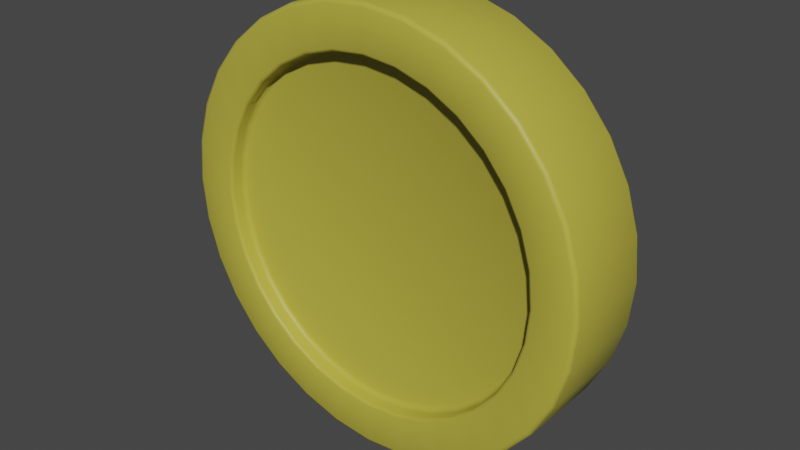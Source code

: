 # Source: coin.blend  (saved by Blender 2.80.75; exported with 4.5.12 LTS)
import bpy
from mathutils import Matrix  # noqa: F401  (used for matrix-valued properties, if any)

bpy.ops.wm.read_factory_settings(use_empty=True)
scene = bpy.context.scene
scene.name = 'Scene'

# ---- collections
col_collection = bpy.data.collections.new('Collection'); scene.collection.children.link(col_collection)

# ---- materials (node trees are filled in below, after node groups)
mat_material_001 = bpy.data.materials.new('Material.001')
mat_material_001.use_transparent_shadow = False

# ---- material node trees
mat_material_001.use_nodes = True; mat_material_001.node_tree.nodes.clear()
_N = mat_material_001.node_tree.nodes; _L = mat_material_001.node_tree.links
n0 = _N.new('ShaderNodeOutputMaterial'); n0.name = 'Material Output'; n0.location = (300, 300)
n1 = _N.new('ShaderNodeBsdfPrincipled'); n1.name = 'Principled BSDF'; n1.location = (10, 300)
n1.distribution = 'GGX'
n1.subsurface_method = 'BURLEY'
n1.inputs[0].default_value = (0.4798, 0.4256, 0.05333, 1.0)
n1.inputs[3].default_value = 1.45
n1.inputs[27].default_value = (0.0, 0.0, 0.0, 1.0)
n1.inputs[28].default_value = 1.0
_L.new(n1.outputs[0], n0.inputs[0])
n0.is_active_output = True

# ---- world
world_world = bpy.data.worlds.new('World'); scene.world = world_world
world_world.use_nodes = True; world_world.node_tree.nodes.clear()
_N = world_world.node_tree.nodes; _L = world_world.node_tree.links
n0 = _N.new('ShaderNodeOutputWorld'); n0.name = 'World Output'; n0.location = (300, 300)
n1 = _N.new('ShaderNodeBackground'); n1.name = 'Background'; n1.location = (10, 300)
n1.inputs[0].default_value = (0.05088, 0.05088, 0.05088, 1.0)
_L.new(n1.outputs[0], n0.inputs[0])
n0.is_active_output = True
world_world.color = (0.05088, 0.05088, 0.05088)
world_world.use_sun_shadow = False
world_world.sun_shadow_jitter_overblur = 0.0

# ---- meshes
me_cylinder_001 = bpy.data.meshes.new('Cylinder.001')
me_cylinder_001.from_pydata([(-1.431e-06, 2.98e-08, 0.1396), (-1.431e-06, 1.0, 0.2022), (-1.431e-06, 0.9805, 0.2216), (-1.431e-06, 0.9943, 0.2159), (0.1913, 0.9616, 0.2216), (0.1951, 0.9808, 0.2022), (0.194, 0.9752, 0.2159), (0.3752, 0.9058, 0.2216), (0.3827, 0.9239, 0.2022), (0.3805, 0.9186, 0.2159), (0.5447, 0.8152, 0.2216), (0.5556, 0.8315, 0.2022), (0.5524, 0.8267, 0.2159), (0.6933, 0.6933, 0.2216), (0.7071, 0.7071, 0.2022), (0.7031, 0.7031, 0.2159), (0.8152, 0.5447, 0.2216), (0.8315, 0.5556, 0.2022), (0.8267, 0.5524, 0.2159), (0.9058, 0.3752, 0.2216), (0.9239, 0.3827, 0.2022), (0.9186, 0.3805, 0.2159), (0.9616, 0.1913, 0.2216), (0.9808, 0.1951, 0.2022), (0.9752, 0.194, 0.2159), (0.9805, -2.049e-07, 0.2216), (1.0, -2.049e-07, 0.2022), (0.9943, -2.049e-07, 0.2159), (0.9616, -0.1913, 0.2216), (0.9808, -0.1951, 0.2022), (0.9752, -0.194, 0.2159), (0.9058, -0.3752, 0.2216), (0.9239, -0.3827, 0.2022), (0.9186, -0.3805, 0.2159), (0.8152, -0.5447, 0.2216), (0.8315, -0.5556, 0.2022), (0.8267, -0.5524, 0.2159), (0.6933, -0.6933, 0.2216), (0.7071, -0.7071, 0.2022), (0.7031, -0.7031, 0.2159), (0.5447, -0.8152, 0.2216), (0.5556, -0.8315, 0.2022), (0.5524, -0.8267, 0.2159), (0.3752, -0.9058, 0.2216), (0.3827, -0.9239, 0.2022), (0.3805, -0.9186, 0.2159), (0.1913, -0.9616, 0.2216), (0.1951, -0.9808, 0.2022), (0.194, -0.9752, 0.2159), (-1.669e-06, -0.9805, 0.2216), (-1.669e-06, -1.0, 0.2022), (-1.669e-06, -0.9943, 0.2159), (-0.1913, -0.9616, 0.2216), (-0.1951, -0.9808, 0.2022), (-0.194, -0.9752, 0.2159), (-0.3752, -0.9058, 0.2216), (-0.3827, -0.9239, 0.2022), (-0.3805, -0.9186, 0.2159), (-0.5447, -0.8152, 0.2216), (-0.5556, -0.8315, 0.2022), (-0.5524, -0.8267, 0.2159), (-0.6933, -0.6933, 0.2216), (-0.7071, -0.7071, 0.2022), (-0.7031, -0.7031, 0.2159), (-0.8152, -0.5447, 0.2216), (-0.8315, -0.5556, 0.2022), (-0.8267, -0.5524, 0.2159), (-0.9058, -0.3752, 0.2216), (-0.9239, -0.3827, 0.2022), (-0.9186, -0.3805, 0.2159), (-0.9616, -0.1913, 0.2216), (-0.9808, -0.1951, 0.2022), (-0.9752, -0.194, 0.2159), (-0.9805, 6.668e-07, 0.2216), (-1.0, 6.855e-07, 0.2022), (-0.9943, 6.78e-07, 0.2159), (-0.9616, 0.1913, 0.2216), (-0.9808, 0.1951, 0.2022), (-0.9752, 0.194, 0.2159), (-0.9058, 0.3752, 0.2216), (-0.9239, 0.3827, 0.2022), (-0.9186, 0.3805, 0.2159), (-0.8152, 0.5447, 0.2216), (-0.8315, 0.5556, 0.2022), (-0.8267, 0.5524, 0.2159), (-0.6933, 0.6933, 0.2216), (-0.7071, 0.7071, 0.2022), (-0.7031, 0.7031, 0.2159), (-0.5447, 0.8152, 0.2216), (-0.5556, 0.8315, 0.2022), (-0.5524, 0.8267, 0.2159), (-0.3752, 0.9058, 0.2216), (-0.3827, 0.9239, 0.2022), (-0.3805, 0.9186, 0.2159), (-0.1913, 0.9616, 0.2216), (-0.1951, 0.9808, 0.2022), (-0.194, 0.9752, 0.2159), (-1.431e-06, 0.8063, 0.2191), (-1.431e-06, 0.7915, 0.2042), (-1.431e-06, 0.7959, 0.2147), (0.1544, 0.7763, 0.2042), (0.1573, 0.7908, 0.2191), (0.1553, 0.7806, 0.2147), (0.3029, 0.7313, 0.2042), (0.3086, 0.7449, 0.2191), (0.3046, 0.7353, 0.2147), (0.4398, 0.6581, 0.2042), (0.4479, 0.6704, 0.2191), (0.4422, 0.6617, 0.2147), (0.5597, 0.5597, 0.2042), (0.5701, 0.5701, 0.2191), (0.5628, 0.5628, 0.2147), (0.6581, 0.4398, 0.2042), (0.6704, 0.4479, 0.2191), (0.6617, 0.4422, 0.2147), (0.7313, 0.3029, 0.2042), (0.7449, 0.3086, 0.2191), (0.7353, 0.3046, 0.2147), (0.7763, 0.1544, 0.2042), (0.7908, 0.1573, 0.2191), (0.7806, 0.1553, 0.2147), (0.7915, -1.602e-07, 0.2042), (0.8063, -1.639e-07, 0.2191), (0.7959, -1.602e-07, 0.2147), (0.7763, -0.1544, 0.2042), (0.7908, -0.1573, 0.2191), (0.7806, -0.1553, 0.2147), (0.7313, -0.3029, 0.2042), (0.7449, -0.3086, 0.2191), (0.7353, -0.3046, 0.2147), (0.6581, -0.4398, 0.2042), (0.6704, -0.4479, 0.2191), (0.6617, -0.4422, 0.2147), (0.5597, -0.5597, 0.2042), (0.5701, -0.5701, 0.2191), (0.5628, -0.5628, 0.2147), (0.4398, -0.6581, 0.2042), (0.4479, -0.6704, 0.2191), (0.4422, -0.6617, 0.2147), (0.3029, -0.7313, 0.2042), (0.3086, -0.7449, 0.2191), (0.3046, -0.7353, 0.2147), (0.1544, -0.7763, 0.2042), (0.1573, -0.7908, 0.2191), (0.1553, -0.7806, 0.2147), (-1.669e-06, -0.7915, 0.2042), (-1.669e-06, -0.8063, 0.2191), (-1.669e-06, -0.7959, 0.2147), (-0.1544, -0.7763, 0.2042), (-0.1573, -0.7908, 0.2191), (-0.1553, -0.7806, 0.2147), (-0.3029, -0.7313, 0.2042), (-0.3086, -0.7449, 0.2191), (-0.3046, -0.7353, 0.2147), (-0.4398, -0.6581, 0.2042), (-0.448, -0.6704, 0.2191), (-0.4422, -0.6617, 0.2147), (-0.5597, -0.5597, 0.2042), (-0.5701, -0.5701, 0.2191), (-0.5628, -0.5628, 0.2147), (-0.6581, -0.4398, 0.2042), (-0.6704, -0.4479, 0.2191), (-0.6617, -0.4422, 0.2147), (-0.7313, -0.3029, 0.2042), (-0.7449, -0.3086, 0.2191), (-0.7353, -0.3046, 0.2147), (-0.7763, -0.1544, 0.2042), (-0.7908, -0.1573, 0.2191), (-0.7806, -0.1553, 0.2147), (-0.7915, 5.439e-07, 0.2042), (-0.8063, 5.551e-07, 0.2191), (-0.7959, 5.476e-07, 0.2147), (-0.7763, 0.1544, 0.2042), (-0.7908, 0.1573, 0.2191), (-0.7806, 0.1553, 0.2147), (-0.7313, 0.3029, 0.2042), (-0.7449, 0.3086, 0.2191), (-0.7353, 0.3046, 0.2147), (-0.6581, 0.4398, 0.2042), (-0.6704, 0.448, 0.2191), (-0.6617, 0.4422, 0.2147), (-0.5597, 0.5597, 0.2042), (-0.5701, 0.5701, 0.2191), (-0.5628, 0.5628, 0.2147), (-0.4398, 0.6581, 0.2042), (-0.448, 0.6704, 0.2191), (-0.4422, 0.6617, 0.2147), (-0.3029, 0.7313, 0.2042), (-0.3086, 0.7449, 0.2191), (-0.3046, 0.7353, 0.2147), (-0.1544, 0.7763, 0.2042), (-0.1573, 0.7908, 0.2191), (-0.1553, 0.7806, 0.2147), (-1.431e-06, 0.7915, 0.1634), (-1.431e-06, 0.7704, 0.1411), (-1.431e-06, 0.7853, 0.1481), (0.1503, 0.7556, 0.1411), (0.1544, 0.7763, 0.1634), (0.1532, 0.7703, 0.1481), (0.2948, 0.7118, 0.1411), (0.3029, 0.7313, 0.1634), (0.3005, 0.7256, 0.1481), (0.428, 0.6406, 0.1411), (0.4398, 0.6581, 0.1634), (0.4363, 0.653, 0.1481), (0.5448, 0.5448, 0.1411), (0.5597, 0.5597, 0.1634), (0.5553, 0.5553, 0.1481), (0.6406, 0.428, 0.1411), (0.6581, 0.4398, 0.1634), (0.653, 0.4363, 0.1481), (0.7118, 0.2948, 0.1411), (0.7313, 0.3029, 0.1634), (0.7256, 0.3005, 0.1481), (0.7556, 0.1503, 0.1411), (0.7763, 0.1544, 0.1634), (0.7703, 0.1532, 0.1481), (0.7704, -1.602e-07, 0.1411), (0.7915, -1.639e-07, 0.1634), (0.7853, -1.639e-07, 0.1481), (0.7556, -0.1503, 0.1411), (0.7763, -0.1544, 0.1634), (0.7703, -0.1532, 0.1481), (0.7118, -0.2948, 0.1411), (0.7313, -0.3029, 0.1634), (0.7256, -0.3005, 0.1481), (0.6406, -0.428, 0.1411), (0.6581, -0.4398, 0.1634), (0.653, -0.4363, 0.1481), (0.5448, -0.5448, 0.1411), (0.5597, -0.5597, 0.1634), (0.5553, -0.5553, 0.1481), (0.428, -0.6406, 0.1411), (0.4398, -0.6581, 0.1634), (0.4363, -0.653, 0.1481), (0.2948, -0.7118, 0.1411), (0.3029, -0.7313, 0.1634), (0.3005, -0.7256, 0.1481), (0.1503, -0.7556, 0.1411), (0.1544, -0.7763, 0.1634), (0.1532, -0.7703, 0.1481), (-1.669e-06, -0.7704, 0.1411), (-1.669e-06, -0.7915, 0.1634), (-1.669e-06, -0.7853, 0.1481), (-0.1503, -0.7556, 0.1411), (-0.1544, -0.7763, 0.1634), (-0.1532, -0.7703, 0.1481), (-0.2948, -0.7118, 0.1411), (-0.3029, -0.7313, 0.1634), (-0.3005, -0.7256, 0.1481), (-0.428, -0.6406, 0.1411), (-0.4398, -0.6581, 0.1634), (-0.4363, -0.653, 0.1481), (-0.5448, -0.5448, 0.1411), (-0.5597, -0.5597, 0.1634), (-0.5553, -0.5553, 0.1481), (-0.6406, -0.428, 0.1411), (-0.6581, -0.4398, 0.1634), (-0.653, -0.4363, 0.1481), (-0.7118, -0.2948, 0.1411), (-0.7313, -0.3029, 0.1634), (-0.7256, -0.3005, 0.1481), (-0.7556, -0.1503, 0.1411), (-0.7763, -0.1544, 0.1634), (-0.7703, -0.1532, 0.1481), (-0.7704, 5.253e-07, 0.1411), (-0.7915, 5.402e-07, 0.1634), (-0.7853, 5.364e-07, 0.1481), (-0.7556, 0.1503, 0.1411), (-0.7763, 0.1544, 0.1634), (-0.7703, 0.1532, 0.1481), (-0.7118, 0.2948, 0.1411), (-0.7313, 0.3029, 0.1634), (-0.7256, 0.3005, 0.1481), (-0.6406, 0.428, 0.1411), (-0.6581, 0.4398, 0.1634), (-0.653, 0.4363, 0.1481), (-0.5448, 0.5448, 0.1411), (-0.5597, 0.5597, 0.1634), (-0.5553, 0.5553, 0.1481), (-0.428, 0.6406, 0.1411), (-0.4398, 0.6581, 0.1634), (-0.4363, 0.653, 0.1481), (-0.2948, 0.7118, 0.1411), (-0.3029, 0.7313, 0.1634), (-0.3005, 0.7256, 0.1481), (-0.1503, 0.7556, 0.1411), (-0.1544, 0.7763, 0.1634), (-0.1532, 0.7703, 0.1481), (-1.431e-06, 1.0, -1.097e-07), (0.1951, 0.9808, -1.097e-07), (0.3827, 0.9239, -1.097e-07), (0.5556, 0.8315, -1.097e-07), (0.7071, 0.7071, -1.097e-07), (0.8315, 0.5556, -1.097e-07), (0.9239, 0.3827, -1.097e-07), (0.9808, 0.1951, -1.097e-07), (1.0, -1.751e-07, -1.097e-07), (0.9808, -0.1951, -1.097e-07), (0.9239, -0.3827, -1.097e-07), (0.8315, -0.5556, -1.097e-07), (0.7071, -0.7071, -1.097e-07), (0.5556, -0.8315, -1.097e-07), (0.3827, -0.9239, -1.097e-07), (0.1951, -0.9808, -1.097e-07), (-1.669e-06, -1.0, -1.097e-07), (-0.1951, -0.9808, -1.097e-07), (-0.3827, -0.9239, -1.097e-07), (-0.5556, -0.8315, -1.097e-07), (-0.7071, -0.7071, -1.097e-07), (-0.8315, -0.5556, -1.097e-07), (-0.9239, -0.3827, -1.097e-07), (-0.9808, -0.1951, -1.097e-07), (-1.0, 7.153e-07, -1.097e-07), (-0.9808, 0.1951, -1.097e-07), (-0.9239, 0.3827, -1.097e-07), (-0.8315, 0.5556, -1.097e-07), (-0.7071, 0.7071, -1.097e-07), (-0.5556, 0.8315, -1.097e-07), (-0.3827, 0.9239, -1.097e-07), (-0.1951, 0.9808, -1.097e-07), (-1.431e-06, 2.98e-08, -0.1396), (-1.431e-06, 1.0, -0.2022), (-1.431e-06, 0.9805, -0.2216), (-1.431e-06, 0.9943, -0.2159), (0.1913, 0.9616, -0.2216), (0.1951, 0.9808, -0.2022), (0.194, 0.9752, -0.2159), (0.3752, 0.9058, -0.2216), (0.3827, 0.9239, -0.2022), (0.3805, 0.9186, -0.2159), (0.5447, 0.8152, -0.2216), (0.5556, 0.8315, -0.2022), (0.5524, 0.8267, -0.2159), (0.6933, 0.6933, -0.2216), (0.7071, 0.7071, -0.2022), (0.7031, 0.7031, -0.2159), (0.8152, 0.5447, -0.2216), (0.8315, 0.5556, -0.2022), (0.8267, 0.5524, -0.2159), (0.9058, 0.3752, -0.2216), (0.9239, 0.3827, -0.2022), (0.9186, 0.3805, -0.2159), (0.9616, 0.1913, -0.2216), (0.9808, 0.1951, -0.2022), (0.9752, 0.194, -0.2159), (0.9805, -2.049e-07, -0.2216), (1.0, -2.049e-07, -0.2022), (0.9943, -2.049e-07, -0.2159), (0.9616, -0.1913, -0.2216), (0.9808, -0.1951, -0.2022), (0.9752, -0.194, -0.2159), (0.9058, -0.3752, -0.2216), (0.9239, -0.3827, -0.2022), (0.9186, -0.3805, -0.2159), (0.8152, -0.5447, -0.2216), (0.8315, -0.5556, -0.2022), (0.8267, -0.5524, -0.2159), (0.6933, -0.6933, -0.2216), (0.7071, -0.7071, -0.2022), (0.7031, -0.7031, -0.2159), (0.5447, -0.8152, -0.2216), (0.5556, -0.8315, -0.2022), (0.5524, -0.8267, -0.2159), (0.3752, -0.9058, -0.2216), (0.3827, -0.9239, -0.2022), (0.3805, -0.9186, -0.2159), (0.1913, -0.9616, -0.2216), (0.1951, -0.9808, -0.2022), (0.194, -0.9752, -0.2159), (-1.669e-06, -0.9805, -0.2216), (-1.669e-06, -1.0, -0.2022), (-1.669e-06, -0.9943, -0.2159), (-0.1913, -0.9616, -0.2216), (-0.1951, -0.9808, -0.2022), (-0.194, -0.9752, -0.2159), (-0.3752, -0.9058, -0.2216), (-0.3827, -0.9239, -0.2022), (-0.3805, -0.9186, -0.2159), (-0.5447, -0.8152, -0.2216), (-0.5556, -0.8315, -0.2022), (-0.5524, -0.8267, -0.2159), (-0.6933, -0.6933, -0.2216), (-0.7071, -0.7071, -0.2022), (-0.7031, -0.7031, -0.2159), (-0.8152, -0.5447, -0.2216), (-0.8315, -0.5556, -0.2022), (-0.8267, -0.5524, -0.2159), (-0.9058, -0.3752, -0.2216), (-0.9239, -0.3827, -0.2022), (-0.9186, -0.3805, -0.2159), (-0.9616, -0.1913, -0.2216), (-0.9808, -0.1951, -0.2022), (-0.9752, -0.194, -0.2159), (-0.9805, 6.668e-07, -0.2216), (-1.0, 6.855e-07, -0.2022), (-0.9943, 6.78e-07, -0.2159), (-0.9616, 0.1913, -0.2216), (-0.9808, 0.1951, -0.2022), (-0.9752, 0.194, -0.2159), (-0.9058, 0.3752, -0.2216), (-0.9239, 0.3827, -0.2022), (-0.9186, 0.3805, -0.2159), (-0.8152, 0.5447, -0.2216), (-0.8315, 0.5556, -0.2022), (-0.8267, 0.5524, -0.2159), (-0.6933, 0.6933, -0.2216), (-0.7071, 0.7071, -0.2022), (-0.7031, 0.7031, -0.2159), (-0.5447, 0.8152, -0.2216), (-0.5556, 0.8315, -0.2022), (-0.5524, 0.8267, -0.2159), (-0.3752, 0.9058, -0.2216), (-0.3827, 0.9239, -0.2022), (-0.3805, 0.9186, -0.2159), (-0.1913, 0.9616, -0.2216), (-0.1951, 0.9808, -0.2022), (-0.194, 0.9752, -0.2159), (-1.431e-06, 0.8063, -0.2191), (-1.431e-06, 0.7915, -0.2042), (-1.431e-06, 0.7959, -0.2147), (0.1544, 0.7763, -0.2042), (0.1573, 0.7908, -0.2191), (0.1553, 0.7806, -0.2147), (0.3029, 0.7313, -0.2042), (0.3086, 0.7449, -0.2191), (0.3046, 0.7353, -0.2147), (0.4398, 0.6581, -0.2042), (0.4479, 0.6704, -0.2191), (0.4422, 0.6617, -0.2147), (0.5597, 0.5597, -0.2042), (0.5701, 0.5701, -0.2191), (0.5628, 0.5628, -0.2147), (0.6581, 0.4398, -0.2042), (0.6704, 0.4479, -0.2191), (0.6617, 0.4422, -0.2147), (0.7313, 0.3029, -0.2042), (0.7449, 0.3086, -0.2191), (0.7353, 0.3046, -0.2147), (0.7763, 0.1544, -0.2042), (0.7908, 0.1573, -0.2191), (0.7806, 0.1553, -0.2147), (0.7915, -1.602e-07, -0.2042), (0.8063, -1.639e-07, -0.2191), (0.7959, -1.602e-07, -0.2147), (0.7763, -0.1544, -0.2042), (0.7908, -0.1573, -0.2191), (0.7806, -0.1553, -0.2147), (0.7313, -0.3029, -0.2042), (0.7449, -0.3086, -0.2191), (0.7353, -0.3046, -0.2147), (0.6581, -0.4398, -0.2042), (0.6704, -0.4479, -0.2191), (0.6617, -0.4422, -0.2147), (0.5597, -0.5597, -0.2042), (0.5701, -0.5701, -0.2191), (0.5628, -0.5628, -0.2147), (0.4398, -0.6581, -0.2042), (0.4479, -0.6704, -0.2191), (0.4422, -0.6617, -0.2147), (0.3029, -0.7313, -0.2042), (0.3086, -0.7449, -0.2191), (0.3046, -0.7353, -0.2147), (0.1544, -0.7763, -0.2042), (0.1573, -0.7908, -0.2191), (0.1553, -0.7806, -0.2147), (-1.669e-06, -0.7915, -0.2042), (-1.669e-06, -0.8063, -0.2191), (-1.669e-06, -0.7959, -0.2147), (-0.1544, -0.7763, -0.2042), (-0.1573, -0.7908, -0.2191), (-0.1553, -0.7806, -0.2147), (-0.3029, -0.7313, -0.2042), (-0.3086, -0.7449, -0.2191), (-0.3046, -0.7353, -0.2147), (-0.4398, -0.6581, -0.2042), (-0.448, -0.6704, -0.2191), (-0.4422, -0.6617, -0.2147), (-0.5597, -0.5597, -0.2042), (-0.5701, -0.5701, -0.2191), (-0.5628, -0.5628, -0.2147), (-0.6581, -0.4398, -0.2042), (-0.6704, -0.4479, -0.2191), (-0.6617, -0.4422, -0.2147), (-0.7313, -0.3029, -0.2042), (-0.7449, -0.3086, -0.2191), (-0.7353, -0.3046, -0.2147), (-0.7763, -0.1544, -0.2042), (-0.7908, -0.1573, -0.2191), (-0.7806, -0.1553, -0.2147), (-0.7915, 5.439e-07, -0.2042), (-0.8063, 5.551e-07, -0.2191), (-0.7959, 5.476e-07, -0.2147), (-0.7763, 0.1544, -0.2042), (-0.7908, 0.1573, -0.2191), (-0.7806, 0.1553, -0.2147), (-0.7313, 0.3029, -0.2042), (-0.7449, 0.3086, -0.2191), (-0.7353, 0.3046, -0.2147), (-0.6581, 0.4398, -0.2042), (-0.6704, 0.448, -0.2191), (-0.6617, 0.4422, -0.2147), (-0.5597, 0.5597, -0.2042), (-0.5701, 0.5701, -0.2191), (-0.5628, 0.5628, -0.2147), (-0.4398, 0.6581, -0.2042), (-0.448, 0.6704, -0.2191), (-0.4422, 0.6617, -0.2147), (-0.3029, 0.7313, -0.2042), (-0.3086, 0.7449, -0.2191), (-0.3046, 0.7353, -0.2147), (-0.1544, 0.7763, -0.2042), (-0.1573, 0.7908, -0.2191), (-0.1553, 0.7806, -0.2147), (-1.431e-06, 0.7915, -0.1634), (-1.431e-06, 0.7704, -0.1411), (-1.431e-06, 0.7853, -0.1481), (0.1503, 0.7556, -0.1411), (0.1544, 0.7763, -0.1634), (0.1532, 0.7703, -0.1481), (0.2948, 0.7118, -0.1411), (0.3029, 0.7313, -0.1634), (0.3005, 0.7256, -0.1481), (0.428, 0.6406, -0.1411), (0.4398, 0.6581, -0.1634), (0.4363, 0.653, -0.1481), (0.5448, 0.5448, -0.1411), (0.5597, 0.5597, -0.1634), (0.5553, 0.5553, -0.1481), (0.6406, 0.428, -0.1411), (0.6581, 0.4398, -0.1634), (0.653, 0.4363, -0.1481), (0.7118, 0.2948, -0.1411), (0.7313, 0.3029, -0.1634), (0.7256, 0.3005, -0.1481), (0.7556, 0.1503, -0.1411), (0.7763, 0.1544, -0.1634), (0.7703, 0.1532, -0.1481), (0.7704, -1.602e-07, -0.1411), (0.7915, -1.639e-07, -0.1634), (0.7853, -1.639e-07, -0.1481), (0.7556, -0.1503, -0.1411), (0.7763, -0.1544, -0.1634), (0.7703, -0.1532, -0.1481), (0.7118, -0.2948, -0.1411), (0.7313, -0.3029, -0.1634), (0.7256, -0.3005, -0.1481), (0.6406, -0.428, -0.1411), (0.6581, -0.4398, -0.1634), (0.653, -0.4363, -0.1481), (0.5448, -0.5448, -0.1411), (0.5597, -0.5597, -0.1634), (0.5553, -0.5553, -0.1481), (0.428, -0.6406, -0.1411), (0.4398, -0.6581, -0.1634), (0.4363, -0.653, -0.1481), (0.2948, -0.7118, -0.1411), (0.3029, -0.7313, -0.1634), (0.3005, -0.7256, -0.1481), (0.1503, -0.7556, -0.1411), (0.1544, -0.7763, -0.1634), (0.1532, -0.7703, -0.1481), (-1.669e-06, -0.7704, -0.1411), (-1.669e-06, -0.7915, -0.1634), (-1.669e-06, -0.7853, -0.1481), (-0.1503, -0.7556, -0.1411), (-0.1544, -0.7763, -0.1634), (-0.1532, -0.7703, -0.1481), (-0.2948, -0.7118, -0.1411), (-0.3029, -0.7313, -0.1634), (-0.3005, -0.7256, -0.1481), (-0.428, -0.6406, -0.1411), (-0.4398, -0.6581, -0.1634), (-0.4363, -0.653, -0.1481), (-0.5448, -0.5448, -0.1411), (-0.5597, -0.5597, -0.1634), (-0.5553, -0.5553, -0.1481), (-0.6406, -0.428, -0.1411), (-0.6581, -0.4398, -0.1634), (-0.653, -0.4363, -0.1481), (-0.7118, -0.2948, -0.1411), (-0.7313, -0.3029, -0.1634), (-0.7256, -0.3005, -0.1481), (-0.7556, -0.1503, -0.1411), (-0.7763, -0.1544, -0.1634), (-0.7703, -0.1532, -0.1481), (-0.7704, 5.253e-07, -0.1411), (-0.7915, 5.402e-07, -0.1634), (-0.7853, 5.364e-07, -0.1481), (-0.7556, 0.1503, -0.1411), (-0.7763, 0.1544, -0.1634), (-0.7703, 0.1532, -0.1481), (-0.7118, 0.2948, -0.1411), (-0.7313, 0.3029, -0.1634), (-0.7256, 0.3005, -0.1481), (-0.6406, 0.428, -0.1411), (-0.6581, 0.4398, -0.1634), (-0.653, 0.4363, -0.1481), (-0.5448, 0.5448, -0.1411), (-0.5597, 0.5597, -0.1634), (-0.5553, 0.5553, -0.1481), (-0.428, 0.6406, -0.1411), (-0.4398, 0.6581, -0.1634), (-0.4363, 0.653, -0.1481), (-0.2948, 0.7118, -0.1411), (-0.3029, 0.7313, -0.1634), (-0.3005, 0.7256, -0.1481), (-0.1503, 0.7556, -0.1411), (-0.1544, 0.7763, -0.1634), (-0.1532, 0.7703, -0.1481)], [], [(320, 95, 1, 289), (208, 205, 0), (211, 208, 0), (214, 211, 0), (217, 214, 0), (220, 217, 0), (223, 220, 0), (226, 223, 0), (229, 226, 0), (232, 229, 0), (235, 232, 0), (238, 235, 0), (241, 238, 0), (244, 241, 0), (247, 244, 0), (250, 247, 0), (253, 250, 0), (256, 253, 0), (259, 256, 0), (262, 259, 0), (265, 262, 0), (268, 265, 0), (271, 268, 0), (274, 271, 0), (277, 274, 0), (280, 277, 0), (283, 280, 0), (286, 283, 0), (202, 199, 0), (295, 20, 23, 296), (304, 47, 50, 305), (313, 74, 77, 314), (291, 8, 11, 292), (300, 35, 38, 301), (309, 62, 65, 310), (318, 89, 92, 319), (296, 23, 26, 297), (305, 50, 53, 306), (314, 77, 80, 315), (292, 11, 14, 293), (301, 38, 41, 302), (310, 65, 68, 311), (319, 92, 95, 320), (297, 26, 29, 298), (306, 53, 56, 307), (315, 80, 83, 316), (293, 14, 17, 294), (302, 41, 44, 303), (311, 68, 71, 312), (289, 1, 5, 290), (205, 202, 0), (298, 29, 32, 299), (307, 56, 59, 308), (316, 83, 86, 317), (294, 17, 20, 295), (303, 44, 47, 304), (312, 71, 74, 313), (290, 5, 8, 291), (299, 32, 35, 300), (308, 59, 62, 309), (317, 86, 89, 318), (25, 22, 119, 122), (67, 64, 161, 164), (28, 25, 122, 125), (70, 67, 164, 167), (31, 28, 125, 128), (73, 70, 167, 170), (34, 31, 128, 131), (76, 73, 170, 173), (37, 34, 131, 134), (79, 76, 173, 176), (40, 37, 134, 137), (82, 79, 176, 179), (43, 40, 137, 140), (2, 94, 191, 97), (85, 82, 179, 182), (46, 43, 140, 143), (7, 4, 101, 104), (88, 85, 182, 185), (49, 46, 143, 146), (10, 7, 104, 107), (91, 88, 185, 188), (52, 49, 146, 149), (13, 10, 107, 110), (94, 91, 188, 191), (55, 52, 149, 152), (16, 13, 110, 113), (194, 286, 0), (58, 55, 152, 155), (19, 16, 113, 116), (61, 58, 155, 158), (22, 19, 116, 119), (64, 61, 158, 161), (130, 127, 224, 227), (172, 169, 266, 269), (133, 130, 227, 230), (175, 172, 269, 272), (136, 133, 230, 233), (178, 175, 272, 275), (139, 136, 233, 236), (98, 190, 287, 193), (181, 178, 275, 278), (142, 139, 236, 239), (103, 100, 197, 200), (184, 181, 278, 281), (145, 142, 239, 242), (106, 103, 200, 203), (187, 184, 281, 284), (148, 145, 242, 245), (109, 106, 203, 206), (190, 187, 284, 287), (151, 148, 245, 248), (112, 109, 206, 209), (199, 196, 0), (154, 151, 248, 251), (115, 112, 209, 212), (157, 154, 251, 254), (118, 115, 212, 215), (160, 157, 254, 257), (121, 118, 215, 218), (163, 160, 257, 260), (124, 121, 218, 221), (166, 163, 260, 263), (127, 124, 221, 224), (169, 166, 263, 266), (5, 1, 3, 6), (6, 3, 2, 4), (8, 5, 6, 9), (9, 6, 4, 7), (11, 8, 9, 12), (12, 9, 7, 10), (14, 11, 12, 15), (15, 12, 10, 13), (17, 14, 15, 18), (18, 15, 13, 16), (20, 17, 18, 21), (21, 18, 16, 19), (23, 20, 21, 24), (24, 21, 19, 22), (26, 23, 24, 27), (27, 24, 22, 25), (29, 26, 27, 30), (30, 27, 25, 28), (32, 29, 30, 33), (33, 30, 28, 31), (35, 32, 33, 36), (36, 33, 31, 34), (38, 35, 36, 39), (39, 36, 34, 37), (41, 38, 39, 42), (42, 39, 37, 40), (44, 41, 42, 45), (45, 42, 40, 43), (47, 44, 45, 48), (48, 45, 43, 46), (50, 47, 48, 51), (51, 48, 46, 49), (53, 50, 51, 54), (54, 51, 49, 52), (56, 53, 54, 57), (57, 54, 52, 55), (59, 56, 57, 60), (60, 57, 55, 58), (62, 59, 60, 63), (63, 60, 58, 61), (65, 62, 63, 66), (66, 63, 61, 64), (68, 65, 66, 69), (69, 66, 64, 67), (71, 68, 69, 72), (72, 69, 67, 70), (74, 71, 72, 75), (75, 72, 70, 73), (77, 74, 75, 78), (78, 75, 73, 76), (80, 77, 78, 81), (81, 78, 76, 79), (83, 80, 81, 84), (84, 81, 79, 82), (86, 83, 84, 87), (87, 84, 82, 85), (89, 86, 87, 90), (90, 87, 85, 88), (92, 89, 90, 93), (93, 90, 88, 91), (95, 92, 93, 96), (96, 93, 91, 94), (1, 95, 96, 3), (3, 96, 94, 2), (100, 98, 193, 197), (101, 97, 99, 102), (102, 99, 98, 100), (104, 101, 102, 105), (105, 102, 100, 103), (107, 104, 105, 108), (108, 105, 103, 106), (110, 107, 108, 111), (111, 108, 106, 109), (113, 110, 111, 114), (114, 111, 109, 112), (116, 113, 114, 117), (117, 114, 112, 115), (119, 116, 117, 120), (120, 117, 115, 118), (122, 119, 120, 123), (123, 120, 118, 121), (125, 122, 123, 126), (126, 123, 121, 124), (128, 125, 126, 129), (129, 126, 124, 127), (131, 128, 129, 132), (132, 129, 127, 130), (134, 131, 132, 135), (135, 132, 130, 133), (137, 134, 135, 138), (138, 135, 133, 136), (140, 137, 138, 141), (141, 138, 136, 139), (143, 140, 141, 144), (144, 141, 139, 142), (146, 143, 144, 147), (147, 144, 142, 145), (149, 146, 147, 150), (150, 147, 145, 148), (152, 149, 150, 153), (153, 150, 148, 151), (155, 152, 153, 156), (156, 153, 151, 154), (158, 155, 156, 159), (159, 156, 154, 157), (161, 158, 159, 162), (162, 159, 157, 160), (164, 161, 162, 165), (165, 162, 160, 163), (167, 164, 165, 168), (168, 165, 163, 166), (170, 167, 168, 171), (171, 168, 166, 169), (173, 170, 171, 174), (174, 171, 169, 172), (176, 173, 174, 177), (177, 174, 172, 175), (179, 176, 177, 180), (180, 177, 175, 178), (182, 179, 180, 183), (183, 180, 178, 181), (185, 182, 183, 186), (186, 183, 181, 184), (188, 185, 186, 189), (189, 186, 184, 187), (191, 188, 189, 192), (192, 189, 187, 190), (97, 191, 192, 99), (99, 192, 190, 98), (4, 2, 97, 101), (197, 193, 195, 198), (198, 195, 194, 196), (200, 197, 198, 201), (201, 198, 196, 199), (203, 200, 201, 204), (204, 201, 199, 202), (206, 203, 204, 207), (207, 204, 202, 205), (209, 206, 207, 210), (210, 207, 205, 208), (212, 209, 210, 213), (213, 210, 208, 211), (215, 212, 213, 216), (216, 213, 211, 214), (218, 215, 216, 219), (219, 216, 214, 217), (221, 218, 219, 222), (222, 219, 217, 220), (224, 221, 222, 225), (225, 222, 220, 223), (227, 224, 225, 228), (228, 225, 223, 226), (230, 227, 228, 231), (231, 228, 226, 229), (233, 230, 231, 234), (234, 231, 229, 232), (236, 233, 234, 237), (237, 234, 232, 235), (239, 236, 237, 240), (240, 237, 235, 238), (242, 239, 240, 243), (243, 240, 238, 241), (245, 242, 243, 246), (246, 243, 241, 244), (248, 245, 246, 249), (249, 246, 244, 247), (251, 248, 249, 252), (252, 249, 247, 250), (254, 251, 252, 255), (255, 252, 250, 253), (257, 254, 255, 258), (258, 255, 253, 256), (260, 257, 258, 261), (261, 258, 256, 259), (263, 260, 261, 264), (264, 261, 259, 262), (266, 263, 264, 267), (267, 264, 262, 265), (269, 266, 267, 270), (270, 267, 265, 268), (272, 269, 270, 273), (273, 270, 268, 271), (275, 272, 273, 276), (276, 273, 271, 274), (278, 275, 276, 279), (279, 276, 274, 277), (281, 278, 279, 282), (282, 279, 277, 280), (284, 281, 282, 285), (285, 282, 280, 283), (287, 284, 285, 288), (288, 285, 283, 286), (193, 287, 288, 195), (195, 288, 286, 194), (196, 194, 0), (320, 289, 322, 416), (529, 321, 526), (532, 321, 529), (535, 321, 532), (538, 321, 535), (541, 321, 538), (544, 321, 541), (547, 321, 544), (550, 321, 547), (553, 321, 550), (556, 321, 553), (559, 321, 556), (562, 321, 559), (565, 321, 562), (568, 321, 565), (571, 321, 568), (574, 321, 571), (577, 321, 574), (580, 321, 577), (583, 321, 580), (586, 321, 583), (589, 321, 586), (592, 321, 589), (595, 321, 592), (598, 321, 595), (601, 321, 598), (604, 321, 601), (607, 321, 604), (523, 321, 520), (295, 296, 344, 341), (304, 305, 371, 368), (313, 314, 398, 395), (291, 292, 332, 329), (300, 301, 359, 356), (309, 310, 386, 383), (318, 319, 413, 410), (296, 297, 347, 344), (305, 306, 374, 371), (314, 315, 401, 398), (292, 293, 335, 332), (301, 302, 362, 359), (310, 311, 389, 386), (319, 320, 416, 413), (297, 298, 350, 347), (306, 307, 377, 374), (315, 316, 404, 401), (293, 294, 338, 335), (302, 303, 365, 362), (311, 312, 392, 389), (289, 290, 326, 322), (526, 321, 523), (298, 299, 353, 350), (307, 308, 380, 377), (316, 317, 407, 404), (294, 295, 341, 338), (303, 304, 368, 365), (312, 313, 395, 392), (290, 291, 329, 326), (299, 300, 356, 353), (308, 309, 383, 380), (317, 318, 410, 407), (346, 443, 440, 343), (388, 485, 482, 385), (349, 446, 443, 346), (391, 488, 485, 388), (352, 449, 446, 349), (394, 491, 488, 391), (355, 452, 449, 352), (397, 494, 491, 394), (358, 455, 452, 355), (400, 497, 494, 397), (361, 458, 455, 358), (403, 500, 497, 400), (364, 461, 458, 361), (323, 418, 512, 415), (406, 503, 500, 403), (367, 464, 461, 364), (328, 425, 422, 325), (409, 506, 503, 406), (370, 467, 464, 367), (331, 428, 425, 328), (412, 509, 506, 409), (373, 470, 467, 370), (334, 431, 428, 331), (415, 512, 509, 412), (376, 473, 470, 373), (337, 434, 431, 334), (515, 321, 607), (379, 476, 473, 376), (340, 437, 434, 337), (382, 479, 476, 379), (343, 440, 437, 340), (385, 482, 479, 382), (451, 548, 545, 448), (493, 590, 587, 490), (454, 551, 548, 451), (496, 593, 590, 493), (457, 554, 551, 454), (499, 596, 593, 496), (460, 557, 554, 457), (419, 514, 608, 511), (502, 599, 596, 499), (463, 560, 557, 460), (424, 521, 518, 421), (505, 602, 599, 502), (466, 563, 560, 463), (427, 524, 521, 424), (508, 605, 602, 505), (469, 566, 563, 466), (430, 527, 524, 427), (511, 608, 605, 508), (472, 569, 566, 469), (433, 530, 527, 430), (520, 321, 517), (475, 572, 569, 472), (436, 533, 530, 433), (478, 575, 572, 475), (439, 536, 533, 436), (481, 578, 575, 478), (442, 539, 536, 439), (484, 581, 578, 481), (445, 542, 539, 442), (487, 584, 581, 484), (448, 545, 542, 445), (490, 587, 584, 487), (326, 327, 324, 322), (327, 325, 323, 324), (329, 330, 327, 326), (330, 328, 325, 327), (332, 333, 330, 329), (333, 331, 328, 330), (335, 336, 333, 332), (336, 334, 331, 333), (338, 339, 336, 335), (339, 337, 334, 336), (341, 342, 339, 338), (342, 340, 337, 339), (344, 345, 342, 341), (345, 343, 340, 342), (347, 348, 345, 344), (348, 346, 343, 345), (350, 351, 348, 347), (351, 349, 346, 348), (353, 354, 351, 350), (354, 352, 349, 351), (356, 357, 354, 353), (357, 355, 352, 354), (359, 360, 357, 356), (360, 358, 355, 357), (362, 363, 360, 359), (363, 361, 358, 360), (365, 366, 363, 362), (366, 364, 361, 363), (368, 369, 366, 365), (369, 367, 364, 366), (371, 372, 369, 368), (372, 370, 367, 369), (374, 375, 372, 371), (375, 373, 370, 372), (377, 378, 375, 374), (378, 376, 373, 375), (380, 381, 378, 377), (381, 379, 376, 378), (383, 384, 381, 380), (384, 382, 379, 381), (386, 387, 384, 383), (387, 385, 382, 384), (389, 390, 387, 386), (390, 388, 385, 387), (392, 393, 390, 389), (393, 391, 388, 390), (395, 396, 393, 392), (396, 394, 391, 393), (398, 399, 396, 395), (399, 397, 394, 396), (401, 402, 399, 398), (402, 400, 397, 399), (404, 405, 402, 401), (405, 403, 400, 402), (407, 408, 405, 404), (408, 406, 403, 405), (410, 411, 408, 407), (411, 409, 406, 408), (413, 414, 411, 410), (414, 412, 409, 411), (416, 417, 414, 413), (417, 415, 412, 414), (322, 324, 417, 416), (324, 323, 415, 417), (421, 518, 514, 419), (422, 423, 420, 418), (423, 421, 419, 420), (425, 426, 423, 422), (426, 424, 421, 423), (428, 429, 426, 425), (429, 427, 424, 426), (431, 432, 429, 428), (432, 430, 427, 429), (434, 435, 432, 431), (435, 433, 430, 432), (437, 438, 435, 434), (438, 436, 433, 435), (440, 441, 438, 437), (441, 439, 436, 438), (443, 444, 441, 440), (444, 442, 439, 441), (446, 447, 444, 443), (447, 445, 442, 444), (449, 450, 447, 446), (450, 448, 445, 447), (452, 453, 450, 449), (453, 451, 448, 450), (455, 456, 453, 452), (456, 454, 451, 453), (458, 459, 456, 455), (459, 457, 454, 456), (461, 462, 459, 458), (462, 460, 457, 459), (464, 465, 462, 461), (465, 463, 460, 462), (467, 468, 465, 464), (468, 466, 463, 465), (470, 471, 468, 467), (471, 469, 466, 468), (473, 474, 471, 470), (474, 472, 469, 471), (476, 477, 474, 473), (477, 475, 472, 474), (479, 480, 477, 476), (480, 478, 475, 477), (482, 483, 480, 479), (483, 481, 478, 480), (485, 486, 483, 482), (486, 484, 481, 483), (488, 489, 486, 485), (489, 487, 484, 486), (491, 492, 489, 488), (492, 490, 487, 489), (494, 495, 492, 491), (495, 493, 490, 492), (497, 498, 495, 494), (498, 496, 493, 495), (500, 501, 498, 497), (501, 499, 496, 498), (503, 504, 501, 500), (504, 502, 499, 501), (506, 507, 504, 503), (507, 505, 502, 504), (509, 510, 507, 506), (510, 508, 505, 507), (512, 513, 510, 509), (513, 511, 508, 510), (418, 420, 513, 512), (420, 419, 511, 513), (325, 422, 418, 323), (518, 519, 516, 514), (519, 517, 515, 516), (521, 522, 519, 518), (522, 520, 517, 519), (524, 525, 522, 521), (525, 523, 520, 522), (527, 528, 525, 524), (528, 526, 523, 525), (530, 531, 528, 527), (531, 529, 526, 528), (533, 534, 531, 530), (534, 532, 529, 531), (536, 537, 534, 533), (537, 535, 532, 534), (539, 540, 537, 536), (540, 538, 535, 537), (542, 543, 540, 539), (543, 541, 538, 540), (545, 546, 543, 542), (546, 544, 541, 543), (548, 549, 546, 545), (549, 547, 544, 546), (551, 552, 549, 548), (552, 550, 547, 549), (554, 555, 552, 551), (555, 553, 550, 552), (557, 558, 555, 554), (558, 556, 553, 555), (560, 561, 558, 557), (561, 559, 556, 558), (563, 564, 561, 560), (564, 562, 559, 561), (566, 567, 564, 563), (567, 565, 562, 564), (569, 570, 567, 566), (570, 568, 565, 567), (572, 573, 570, 569), (573, 571, 568, 570), (575, 576, 573, 572), (576, 574, 571, 573), (578, 579, 576, 575), (579, 577, 574, 576), (581, 582, 579, 578), (582, 580, 577, 579), (584, 585, 582, 581), (585, 583, 580, 582), (587, 588, 585, 584), (588, 586, 583, 585), (590, 591, 588, 587), (591, 589, 586, 588), (593, 594, 591, 590), (594, 592, 589, 591), (596, 597, 594, 593), (597, 595, 592, 594), (599, 600, 597, 596), (600, 598, 595, 597), (602, 603, 600, 599), (603, 601, 598, 600), (605, 606, 603, 602), (606, 604, 601, 603), (608, 609, 606, 605), (609, 607, 604, 606), (514, 516, 609, 608), (516, 515, 607, 609), (517, 321, 515)])
me_cylinder_001.polygons.foreach_set('use_smooth', [True] * 640)
_uv = me_cylinder_001.uv_layers.new(name='UVMap')
_uv.uv.foreach_set('vector', [0.03125, 0.75, 0.03125, 0.9781, 0.0, 0.9781, 0.0, 0.75, 0.8438, 1.0, 0.875, 1.0, 0.8438, 1.0, 0.8125, 1.0, 0.8438, 1.0, 0.8125, 1.0, 0.7812, 1.0, 0.8125, 1.0, 0.7812, 1.0, 0.75, 1.0, 0.7812, 1.0, 0.75, 1.0, 0.7188, 1.0, 0.75, 1.0, 0.7188, 1.0, 0.6875, 1.0, 0.7188, 1.0, 0.6875, 1.0, 0.6562, 1.0, 0.6875, 1.0, 0.6562, 1.0, 0.625, 1.0, 0.6562, 1.0, 0.625, 1.0, 0.5938, 1.0, 0.625, 1.0, 0.5938, 1.0, 0.5625, 1.0, 0.5938, 1.0, 0.5625, 1.0, 0.5312, 1.0, 0.5625, 1.0, 0.5312, 1.0, 0.5, 1.0, 0.5312, 1.0, 0.5, 1.0, 0.4688, 1.0, 0.5, 1.0, 0.4688, 1.0, 0.4375, 1.0, 0.4688, 1.0, 0.4375, 1.0, 0.4062, 1.0, 0.4375, 1.0, 0.4062, 1.0, 0.375, 1.0, 0.4062, 1.0, 0.375, 1.0, 0.3438, 1.0, 0.375, 1.0, 0.3438, 1.0, 0.3125, 1.0, 0.3438, 1.0, 0.3125, 1.0, 0.2812, 1.0, 0.3125, 1.0, 0.2812, 1.0, 0.25, 1.0, 0.2812, 1.0, 0.25, 1.0, 0.2188, 1.0, 0.25, 1.0, 0.2188, 1.0, 0.1875, 1.0, 0.2188, 1.0, 0.1875, 1.0, 0.1562, 1.0, 0.1875, 1.0, 0.1562, 1.0, 0.125, 1.0, 0.1562, 1.0, 0.125, 1.0, 0.09375, 1.0, 0.125, 1.0, 0.09375, 1.0, 0.0625, 1.0, 0.09375, 1.0, 0.0625, 1.0, 0.03125, 1.0, 0.0625, 1.0, 0.03125, 1.0, 0.9062, 1.0, 0.9375, 1.0, 0.9062, 1.0, 0.8125, 0.75, 0.8125, 0.9781, 0.7812, 0.9781, 0.7812, 0.75, 0.5312, 0.75, 0.5312, 0.9781, 0.5, 0.9781, 0.5, 0.75, 0.25, 0.75, 0.25, 0.9781, 0.2188, 0.9781, 0.2188, 0.75, 0.9375, 0.75, 0.9375, 0.9781, 0.9062, 0.9781, 0.9062, 0.75, 0.6562, 0.75, 0.6562, 0.9781, 0.625, 0.9781, 0.625, 0.75, 0.375, 0.75, 0.375, 0.9781, 0.3438, 0.9781, 0.3438, 0.75, 0.09375, 0.75, 0.09375, 0.9781, 0.0625, 0.9781, 0.0625, 0.75, 0.7812, 0.75, 0.7812, 0.9781, 0.75, 0.9781, 0.75, 0.75, 0.5, 0.75, 0.5, 0.9781, 0.4688, 0.9781, 0.4688, 0.75, 0.2188, 0.75, 0.2188, 0.9781, 0.1875, 0.9781, 0.1875, 0.75, 0.9062, 0.75, 0.9062, 0.9781, 0.875, 0.9781, 0.875, 0.75, 0.625, 0.75, 0.625, 0.9781, 0.5938, 0.9781, 0.5938, 0.75, 0.3438, 0.75, 0.3438, 0.9781, 0.3125, 0.9781, 0.3125, 0.75, 0.0625, 0.75, 0.0625, 0.9781, 0.03125, 0.9781, 0.03125, 0.75, 0.75, 0.75, 0.75, 0.9781, 0.7188, 0.9781, 0.7188, 0.75, 0.4688, 0.75, 0.4688, 0.9781, 0.4375, 0.9781, 0.4375, 0.75, 0.1875, 0.75, 0.1875, 0.9781, 0.1562, 0.9781, 0.1562, 0.75, 0.875, 0.75, 0.875, 0.9781, 0.8438, 0.9781, 0.8438, 0.75, 0.5938, 0.75, 0.5938, 0.9781, 0.5625, 0.9781, 0.5625, 0.75, 0.3125, 0.75, 0.3125, 0.9781, 0.2812, 0.9781, 0.2812, 0.75, 1.0, 0.75, 1.0, 0.9781, 0.9688, 0.9781, 0.9688, 0.75, 0.875, 1.0, 0.9062, 1.0, 0.875, 1.0, 0.7188, 0.75, 0.7188, 0.9781, 0.6875, 0.9781, 0.6875, 0.75, 0.4375, 0.75, 0.4375, 0.9781, 0.4062, 0.9781, 0.4062, 0.75, 0.1562, 0.75, 0.1562, 0.9781, 0.125, 0.9781, 0.125, 0.75, 0.8438, 0.75, 0.8438, 0.9781, 0.8125, 0.9781, 0.8125, 0.75, 0.5625, 0.75, 0.5625, 0.9781, 0.5312, 0.9781, 0.5312, 0.75, 0.2812, 0.75, 0.2812, 0.9781, 0.25, 0.9781, 0.25, 0.75, 0.9688, 0.75, 0.9688, 0.9781, 0.9375, 0.9781, 0.9375, 0.75, 0.6875, 0.75, 0.6875, 0.9781, 0.6562, 0.9781, 0.6562, 0.75, 0.4062, 0.75, 0.4062, 0.9781, 0.375, 0.9781, 0.375, 0.75, 0.125, 0.75, 0.125, 0.9781, 0.09375, 0.9781, 0.09375, 0.75, 0.75, 1.0, 0.7812, 1.0, 0.7812, 1.0, 0.75, 1.0, 0.3125, 1.0, 0.3438, 1.0, 0.3438, 1.0, 0.3125, 1.0, 0.7188, 1.0, 0.75, 1.0, 0.75, 1.0, 0.7188, 1.0, 0.2812, 1.0, 0.3125, 1.0, 0.3125, 1.0, 0.2812, 1.0, 0.6875, 1.0, 0.7188, 1.0, 0.7188, 1.0, 0.6875, 1.0, 0.25, 1.0, 0.2812, 1.0, 0.2812, 1.0, 0.25, 1.0, 0.6562, 1.0, 0.6875, 1.0, 0.6875, 1.0, 0.6562, 1.0, 0.2188, 1.0, 0.25, 1.0, 0.25, 1.0, 0.2188, 1.0, 0.625, 1.0, 0.6562, 1.0, 0.6562, 1.0, 0.625, 1.0, 0.1875, 1.0, 0.2188, 1.0, 0.2188, 1.0, 0.1875, 1.0, 0.5938, 1.0, 0.625, 1.0, 0.625, 1.0, 0.5938, 1.0, 0.1562, 1.0, 0.1875, 1.0, 0.1875, 1.0, 0.1562, 1.0, 0.5625, 1.0, 0.5938, 1.0, 0.5938, 1.0, 0.5625, 1.0, 0.0, 1.0, 0.03125, 1.0, 0.03125, 1.0, 0.0, 1.0, 0.125, 1.0, 0.1562, 1.0, 0.1562, 1.0, 0.125, 1.0, 0.5312, 1.0, 0.5625, 1.0, 0.5625, 1.0, 0.5312, 1.0, 0.9375, 1.0, 0.9688, 1.0, 0.9688, 1.0, 0.9375, 1.0, 0.09375, 1.0, 0.125, 1.0, 0.125, 1.0, 0.09375, 1.0, 0.5, 1.0, 0.5312, 1.0, 0.5312, 1.0, 0.5, 1.0, 0.9062, 1.0, 0.9375, 1.0, 0.9375, 1.0, 0.9062, 1.0, 0.0625, 1.0, 0.09375, 1.0, 0.09375, 1.0, 0.0625, 1.0, 0.4688, 1.0, 0.5, 1.0, 0.5, 1.0, 0.4688, 1.0, 0.875, 1.0, 0.9062, 1.0, 0.9062, 1.0, 0.875, 1.0, 0.03125, 1.0, 0.0625, 1.0, 0.0625, 1.0, 0.03125, 1.0, 0.4375, 1.0, 0.4688, 1.0, 0.4688, 1.0, 0.4375, 1.0, 0.8438, 1.0, 0.875, 1.0, 0.875, 1.0, 0.8438, 1.0, 0.0, 1.0, 0.03125, 1.0, 0.0, 1.0, 0.4062, 1.0, 0.4375, 1.0, 0.4375, 1.0, 0.4062, 1.0, 0.8125, 1.0, 0.8437, 1.0, 0.8438, 1.0, 0.8125, 1.0, 0.375, 1.0, 0.4062, 1.0, 0.4062, 1.0, 0.375, 1.0, 0.7812, 1.0, 0.8125, 1.0, 0.8125, 1.0, 0.7812, 1.0, 0.3438, 1.0, 0.375, 1.0, 0.375, 1.0, 0.3438, 1.0, 0.6562, 1.0, 0.6875, 1.0, 0.6875, 1.0, 0.6562, 1.0, 0.2188, 1.0, 0.25, 1.0, 0.25, 1.0, 0.2188, 1.0, 0.625, 1.0, 0.6562, 1.0, 0.6562, 1.0, 0.625, 1.0, 0.1875, 1.0, 0.2188, 1.0, 0.2188, 1.0, 0.1875, 1.0, 0.5938, 1.0, 0.625, 1.0, 0.625, 1.0, 0.5938, 1.0, 0.1562, 1.0, 0.1875, 1.0, 0.1875, 1.0, 0.1562, 1.0, 0.5625, 1.0, 0.5938, 1.0, 0.5938, 1.0, 0.5625, 1.0, 0.0, 1.0, 0.03125, 1.0, 0.03125, 1.0, 0.0, 1.0, 0.125, 1.0, 0.1562, 1.0, 0.1562, 1.0, 0.125, 1.0, 0.5312, 1.0, 0.5625, 1.0, 0.5625, 1.0, 0.5312, 1.0, 0.9375, 1.0, 0.9688, 1.0, 0.9688, 1.0, 0.9375, 1.0, 0.09375, 1.0, 0.125, 1.0, 0.125, 1.0, 0.09375, 1.0, 0.5, 1.0, 0.5312, 1.0, 0.5312, 1.0, 0.5, 1.0, 0.9062, 1.0, 0.9375, 1.0, 0.9375, 1.0, 0.9062, 1.0, 0.0625, 1.0, 0.09375, 1.0, 0.09375, 1.0, 0.0625, 1.0, 0.4688, 1.0, 0.5, 1.0, 0.5, 1.0, 0.4688, 1.0, 0.875, 1.0, 0.9062, 1.0, 0.9062, 1.0, 0.875, 1.0, 0.03125, 1.0, 0.0625, 1.0, 0.0625, 1.0, 0.03125, 1.0, 0.4375, 1.0, 0.4688, 1.0, 0.4688, 1.0, 0.4375, 1.0, 0.8438, 1.0, 0.875, 1.0, 0.875, 1.0, 0.8438, 1.0, 0.9375, 1.0, 0.9688, 1.0, 0.9375, 1.0, 0.4062, 1.0, 0.4375, 1.0, 0.4375, 1.0, 0.4062, 1.0, 0.8125, 1.0, 0.8438, 1.0, 0.8438, 1.0, 0.8125, 1.0, 0.375, 1.0, 0.4062, 1.0, 0.4062, 1.0, 0.375, 1.0, 0.7812, 1.0, 0.8125, 1.0, 0.8125, 1.0, 0.7812, 1.0, 0.3438, 1.0, 0.375, 1.0, 0.375, 1.0, 0.3438, 1.0, 0.75, 1.0, 0.7812, 1.0, 0.7812, 1.0, 0.75, 1.0, 0.3125, 1.0, 0.3438, 1.0, 0.3438, 1.0, 0.3125, 1.0, 0.7188, 1.0, 0.75, 1.0, 0.75, 1.0, 0.7188, 1.0, 0.2812, 1.0, 0.3125, 1.0, 0.3125, 1.0, 0.2812, 1.0, 0.6875, 1.0, 0.7188, 1.0, 0.7188, 1.0, 0.6875, 1.0, 0.25, 1.0, 0.2812, 1.0, 0.2812, 1.0, 0.25, 1.0, 0.9688, 0.9781, 1.0, 0.9781, 0.9999, 1.0, 0.9687, 1.0, 0.9687, 1.0, 0.9999, 1.0, 1.0, 1.0, 0.9688, 1.0, 0.9375, 0.9781, 0.9688, 0.9781, 0.9687, 1.0, 0.9375, 1.0, 0.9375, 1.0, 0.9687, 1.0, 0.9688, 1.0, 0.9375, 1.0, 0.9062, 0.9781, 0.9375, 0.9781, 0.9375, 1.0, 0.9062, 1.0, 0.9062, 1.0, 0.9375, 1.0, 0.9375, 1.0, 0.9062, 1.0, 0.875, 0.9781, 0.9062, 0.9781, 0.9062, 1.0, 0.875, 1.0, 0.875, 1.0, 0.9062, 1.0, 0.9062, 1.0, 0.875, 1.0, 0.8438, 0.9781, 0.875, 0.9781, 0.875, 1.0, 0.8438, 1.0, 0.8438, 1.0, 0.875, 1.0, 0.875, 1.0, 0.8438, 1.0, 0.8125, 0.9781, 0.8438, 0.9781, 0.8438, 1.0, 0.8125, 1.0, 0.8125, 1.0, 0.8438, 1.0, 0.8437, 1.0, 0.8125, 1.0, 0.7812, 0.9781, 0.8125, 0.9781, 0.8125, 1.0, 0.7812, 1.0, 0.7812, 1.0, 0.8125, 1.0, 0.8125, 1.0, 0.7812, 1.0, 0.75, 0.9781, 0.7812, 0.9781, 0.7812, 1.0, 0.75, 1.0, 0.75, 1.0, 0.7812, 1.0, 0.7812, 1.0, 0.75, 1.0, 0.7188, 0.9781, 0.75, 0.9781, 0.75, 1.0, 0.7188, 1.0, 0.7188, 1.0, 0.75, 1.0, 0.75, 1.0, 0.7188, 1.0, 0.6875, 0.9781, 0.7188, 0.9781, 0.7188, 1.0, 0.6875, 1.0, 0.6875, 1.0, 0.7188, 1.0, 0.7188, 1.0, 0.6875, 1.0, 0.6562, 0.9781, 0.6875, 0.9781, 0.6875, 1.0, 0.6562, 1.0, 0.6562, 1.0, 0.6875, 1.0, 0.6875, 1.0, 0.6562, 1.0, 0.625, 0.9781, 0.6562, 0.9781, 0.6562, 1.0, 0.625, 1.0, 0.625, 1.0, 0.6562, 1.0, 0.6562, 1.0, 0.625, 1.0, 0.5938, 0.9781, 0.625, 0.9781, 0.625, 1.0, 0.5938, 1.0, 0.5938, 1.0, 0.625, 1.0, 0.625, 1.0, 0.5938, 1.0, 0.5625, 0.9781, 0.5938, 0.9781, 0.5938, 1.0, 0.5625, 1.0, 0.5625, 1.0, 0.5938, 1.0, 0.5938, 1.0, 0.5625, 1.0, 0.5312, 0.9781, 0.5625, 0.9781, 0.5625, 1.0, 0.5312, 1.0, 0.5312, 1.0, 0.5625, 1.0, 0.5625, 1.0, 0.5312, 1.0, 0.5, 0.9781, 0.5312, 0.9781, 0.5312, 1.0, 0.5, 1.0, 0.5, 1.0, 0.5312, 1.0, 0.5312, 1.0, 0.5, 1.0, 0.4688, 0.9781, 0.5, 0.9781, 0.5, 1.0, 0.4688, 1.0, 0.4688, 1.0, 0.5, 1.0, 0.5, 1.0, 0.4688, 1.0, 0.4375, 0.9781, 0.4688, 0.9781, 0.4688, 1.0, 0.4375, 1.0, 0.4375, 1.0, 0.4688, 1.0, 0.4688, 1.0, 0.4375, 1.0, 0.4062, 0.9781, 0.4375, 0.9781, 0.4375, 1.0, 0.4062, 1.0, 0.4062, 1.0, 0.4375, 1.0, 0.4375, 1.0, 0.4062, 1.0, 0.375, 0.9781, 0.4062, 0.9781, 0.4062, 1.0, 0.375, 1.0, 0.375, 1.0, 0.4062, 1.0, 0.4062, 1.0, 0.375, 1.0, 0.3438, 0.9781, 0.375, 0.9781, 0.375, 1.0, 0.3438, 1.0, 0.3438, 1.0, 0.375, 1.0, 0.375, 1.0, 0.3438, 1.0, 0.3125, 0.9781, 0.3438, 0.9781, 0.3438, 1.0, 0.3125, 1.0, 0.3125, 1.0, 0.3438, 1.0, 0.3438, 1.0, 0.3125, 1.0, 0.2812, 0.9781, 0.3125, 0.9781, 0.3125, 1.0, 0.2812, 1.0, 0.2812, 1.0, 0.3125, 1.0, 0.3125, 1.0, 0.2812, 1.0, 0.25, 0.9781, 0.2812, 0.9781, 0.2812, 1.0, 0.25, 1.0, 0.25, 1.0, 0.2812, 1.0, 0.2812, 1.0, 0.25, 1.0, 0.2188, 0.9781, 0.25, 0.9781, 0.25, 1.0, 0.2188, 1.0, 0.2188, 1.0, 0.25, 1.0, 0.25, 1.0, 0.2188, 1.0, 0.1875, 0.9781, 0.2188, 0.9781, 0.2188, 1.0, 0.1875, 1.0, 0.1875, 1.0, 0.2188, 1.0, 0.2188, 1.0, 0.1875, 1.0, 0.1562, 0.9781, 0.1875, 0.9781, 0.1875, 1.0, 0.1563, 1.0, 0.1563, 1.0, 0.1875, 1.0, 0.1875, 1.0, 0.1562, 1.0, 0.125, 0.9781, 0.1562, 0.9781, 0.1563, 1.0, 0.125, 1.0, 0.125, 1.0, 0.1563, 1.0, 0.1562, 1.0, 0.125, 1.0, 0.09375, 0.9781, 0.125, 0.9781, 0.125, 1.0, 0.09375, 1.0, 0.09375, 1.0, 0.125, 1.0, 0.125, 1.0, 0.09375, 1.0, 0.0625, 0.9781, 0.09375, 0.9781, 0.09375, 1.0, 0.0625, 1.0, 0.0625, 1.0, 0.09375, 1.0, 0.09375, 1.0, 0.0625, 1.0, 0.03125, 0.9781, 0.0625, 0.9781, 0.0625, 1.0, 0.03125, 1.0, 0.03125, 1.0, 0.0625, 1.0, 0.0625, 1.0, 0.03125, 1.0, 0.0, 0.9781, 0.03125, 0.9781, 0.03125, 1.0, 8.949e-05, 1.0, 8.949e-05, 1.0, 0.03125, 1.0, 0.03125, 1.0, 0.0, 1.0, 0.9688, 1.0, 1.0, 1.0, 1.0, 1.0, 0.9688, 1.0, 0.9688, 1.0, 1.0, 1.0, 1.0, 1.0, 0.9688, 1.0, 0.9688, 1.0, 1.0, 1.0, 1.0, 1.0, 0.9688, 1.0, 0.9375, 1.0, 0.9688, 1.0, 0.9688, 1.0, 0.9375, 1.0, 0.9375, 1.0, 0.9688, 1.0, 0.9688, 1.0, 0.9375, 1.0, 0.9062, 1.0, 0.9375, 1.0, 0.9375, 1.0, 0.9062, 1.0, 0.9062, 1.0, 0.9375, 1.0, 0.9375, 1.0, 0.9062, 1.0, 0.875, 1.0, 0.9062, 1.0, 0.9062, 1.0, 0.875, 1.0, 0.875, 1.0, 0.9062, 1.0, 0.9062, 1.0, 0.875, 1.0, 0.8438, 1.0, 0.875, 1.0, 0.875, 1.0, 0.8438, 1.0, 0.8438, 1.0, 0.875, 1.0, 0.875, 1.0, 0.8438, 1.0, 0.8125, 1.0, 0.8438, 1.0, 0.8438, 1.0, 0.8125, 1.0, 0.8125, 1.0, 0.8438, 1.0, 0.8438, 1.0, 0.8125, 1.0, 0.7812, 1.0, 0.8125, 1.0, 0.8125, 1.0, 0.7812, 1.0, 0.7812, 1.0, 0.8125, 1.0, 0.8125, 1.0, 0.7812, 1.0, 0.75, 1.0, 0.7812, 1.0, 0.7812, 1.0, 0.75, 1.0, 0.75, 1.0, 0.7812, 1.0, 0.7812, 1.0, 0.75, 1.0, 0.7188, 1.0, 0.75, 1.0, 0.75, 1.0, 0.7188, 1.0, 0.7188, 1.0, 0.75, 1.0, 0.75, 1.0, 0.7188, 1.0, 0.6875, 1.0, 0.7188, 1.0, 0.7188, 1.0, 0.6875, 1.0, 0.6875, 1.0, 0.7188, 1.0, 0.7188, 1.0, 0.6875, 1.0, 0.6562, 1.0, 0.6875, 1.0, 0.6875, 1.0, 0.6562, 1.0, 0.6562, 1.0, 0.6875, 1.0, 0.6875, 1.0, 0.6562, 1.0, 0.625, 1.0, 0.6562, 1.0, 0.6562, 1.0, 0.625, 1.0, 0.625, 1.0, 0.6562, 1.0, 0.6562, 1.0, 0.625, 1.0, 0.5938, 1.0, 0.625, 1.0, 0.625, 1.0, 0.5938, 1.0, 0.5938, 1.0, 0.625, 1.0, 0.625, 1.0, 0.5938, 1.0, 0.5625, 1.0, 0.5938, 1.0, 0.5938, 1.0, 0.5625, 1.0, 0.5625, 1.0, 0.5938, 1.0, 0.5938, 1.0, 0.5625, 1.0, 0.5312, 1.0, 0.5625, 1.0, 0.5625, 1.0, 0.5312, 1.0, 0.5312, 1.0, 0.5625, 1.0, 0.5625, 1.0, 0.5312, 1.0, 0.5, 1.0, 0.5312, 1.0, 0.5312, 1.0, 0.5, 1.0, 0.5, 1.0, 0.5312, 1.0, 0.5312, 1.0, 0.5, 1.0, 0.4688, 1.0, 0.5, 1.0, 0.5, 1.0, 0.4688, 1.0, 0.4688, 1.0, 0.5, 1.0, 0.5, 1.0, 0.4688, 1.0, 0.4375, 1.0, 0.4688, 1.0, 0.4688, 1.0, 0.4375, 1.0, 0.4375, 1.0, 0.4688, 1.0, 0.4688, 1.0, 0.4375, 1.0, 0.4062, 1.0, 0.4375, 1.0, 0.4375, 1.0, 0.4062, 1.0, 0.4062, 1.0, 0.4375, 1.0, 0.4375, 1.0, 0.4062, 1.0, 0.375, 1.0, 0.4062, 1.0, 0.4062, 1.0, 0.375, 1.0, 0.375, 1.0, 0.4062, 1.0, 0.4062, 1.0, 0.375, 1.0, 0.3438, 1.0, 0.375, 1.0, 0.375, 1.0, 0.3438, 1.0, 0.3438, 1.0, 0.375, 1.0, 0.375, 1.0, 0.3438, 1.0, 0.3125, 1.0, 0.3438, 1.0, 0.3438, 1.0, 0.3125, 1.0, 0.3125, 1.0, 0.3438, 1.0, 0.3438, 1.0, 0.3125, 1.0, 0.2812, 1.0, 0.3125, 1.0, 0.3125, 1.0, 0.2812, 1.0, 0.2812, 1.0, 0.3125, 1.0, 0.3125, 1.0, 0.2812, 1.0, 0.25, 1.0, 0.2812, 1.0, 0.2812, 1.0, 0.25, 1.0, 0.25, 1.0, 0.2812, 1.0, 0.2812, 1.0, 0.25, 1.0, 0.2188, 1.0, 0.25, 1.0, 0.25, 1.0, 0.2188, 1.0, 0.2188, 1.0, 0.25, 1.0, 0.25, 1.0, 0.2188, 1.0, 0.1875, 1.0, 0.2188, 1.0, 0.2188, 1.0, 0.1875, 1.0, 0.1875, 1.0, 0.2188, 1.0, 0.2188, 1.0, 0.1875, 1.0, 0.1562, 1.0, 0.1875, 1.0, 0.1875, 1.0, 0.1562, 1.0, 0.1562, 1.0, 0.1875, 1.0, 0.1875, 1.0, 0.1562, 1.0, 0.125, 1.0, 0.1562, 1.0, 0.1562, 1.0, 0.125, 1.0, 0.125, 1.0, 0.1562, 1.0, 0.1562, 1.0, 0.125, 1.0, 0.09375, 1.0, 0.125, 1.0, 0.125, 1.0, 0.09375, 1.0, 0.09375, 1.0, 0.125, 1.0, 0.125, 1.0, 0.09375, 1.0, 0.0625, 1.0, 0.09375, 1.0, 0.09375, 1.0, 0.0625, 1.0, 0.0625, 1.0, 0.09375, 1.0, 0.09375, 1.0, 0.0625, 1.0, 0.03125, 1.0, 0.0625, 1.0, 0.0625, 1.0, 0.03125, 1.0, 0.03125, 1.0, 0.0625, 1.0, 0.0625, 1.0, 0.03125, 1.0, 0.0, 1.0, 0.03125, 1.0, 0.03125, 1.0, 0.0, 1.0, 0.0, 1.0, 0.03125, 1.0, 0.03125, 1.0, 0.0, 1.0, 0.9688, 1.0, 1.0, 1.0, 1.0, 1.0, 0.9688, 1.0, 0.9688, 1.0, 1.0, 1.0, 0.9999, 1.0, 0.9688, 1.0, 0.9688, 1.0, 0.9999, 1.0, 1.0, 1.0, 0.9688, 1.0, 0.9375, 1.0, 0.9688, 1.0, 0.9688, 1.0, 0.9375, 1.0, 0.9375, 1.0, 0.9688, 1.0, 0.9688, 1.0, 0.9375, 1.0, 0.9062, 1.0, 0.9375, 1.0, 0.9375, 1.0, 0.9062, 1.0, 0.9062, 1.0, 0.9375, 1.0, 0.9375, 1.0, 0.9062, 1.0, 0.875, 1.0, 0.9062, 1.0, 0.9062, 1.0, 0.875, 1.0, 0.875, 1.0, 0.9062, 1.0, 0.9062, 1.0, 0.875, 1.0, 0.8438, 1.0, 0.875, 1.0, 0.875, 1.0, 0.8438, 1.0, 0.8438, 1.0, 0.875, 1.0, 0.875, 1.0, 0.8438, 1.0, 0.8125, 1.0, 0.8438, 1.0, 0.8438, 1.0, 0.8125, 1.0, 0.8125, 1.0, 0.8438, 1.0, 0.8438, 1.0, 0.8125, 1.0, 0.7812, 1.0, 0.8125, 1.0, 0.8125, 1.0, 0.7812, 1.0, 0.7812, 1.0, 0.8125, 1.0, 0.8125, 1.0, 0.7812, 1.0, 0.75, 1.0, 0.7812, 1.0, 0.7812, 1.0, 0.75, 1.0, 0.75, 1.0, 0.7812, 1.0, 0.7812, 1.0, 0.75, 1.0, 0.7188, 1.0, 0.75, 1.0, 0.75, 1.0, 0.7188, 1.0, 0.7188, 1.0, 0.75, 1.0, 0.75, 1.0, 0.7188, 1.0, 0.6875, 1.0, 0.7188, 1.0, 0.7188, 1.0, 0.6875, 1.0, 0.6875, 1.0, 0.7188, 1.0, 0.7188, 1.0, 0.6875, 1.0, 0.6562, 1.0, 0.6875, 1.0, 0.6875, 1.0, 0.6562, 1.0, 0.6562, 1.0, 0.6875, 1.0, 0.6875, 1.0, 0.6562, 1.0, 0.625, 1.0, 0.6562, 1.0, 0.6562, 1.0, 0.625, 1.0, 0.625, 1.0, 0.6562, 1.0, 0.6562, 1.0, 0.625, 1.0, 0.5938, 1.0, 0.625, 1.0, 0.625, 1.0, 0.5938, 1.0, 0.5938, 1.0, 0.625, 1.0, 0.625, 1.0, 0.5938, 1.0, 0.5625, 1.0, 0.5938, 1.0, 0.5938, 1.0, 0.5625, 1.0, 0.5625, 1.0, 0.5938, 1.0, 0.5938, 1.0, 0.5625, 1.0, 0.5312, 1.0, 0.5625, 1.0, 0.5625, 1.0, 0.5312, 1.0, 0.5312, 1.0, 0.5625, 1.0, 0.5625, 1.0, 0.5312, 1.0, 0.5, 1.0, 0.5312, 1.0, 0.5312, 1.0, 0.5, 1.0, 0.5, 1.0, 0.5312, 1.0, 0.5312, 1.0, 0.5, 1.0, 0.4688, 1.0, 0.5, 1.0, 0.5, 1.0, 0.4688, 1.0, 0.4688, 1.0, 0.5, 1.0, 0.5, 1.0, 0.4688, 1.0, 0.4375, 1.0, 0.4688, 1.0, 0.4688, 1.0, 0.4375, 1.0, 0.4375, 1.0, 0.4688, 1.0, 0.4688, 1.0, 0.4375, 1.0, 0.4062, 1.0, 0.4375, 1.0, 0.4375, 1.0, 0.4062, 1.0, 0.4062, 1.0, 0.4375, 1.0, 0.4375, 1.0, 0.4062, 1.0, 0.375, 1.0, 0.4062, 1.0, 0.4062, 1.0, 0.375, 1.0, 0.375, 1.0, 0.4062, 1.0, 0.4062, 1.0, 0.375, 1.0, 0.3438, 1.0, 0.375, 1.0, 0.375, 1.0, 0.3438, 1.0, 0.3438, 1.0, 0.375, 1.0, 0.375, 1.0, 0.3438, 1.0, 0.3125, 1.0, 0.3438, 1.0, 0.3438, 1.0, 0.3125, 1.0, 0.3125, 1.0, 0.3438, 1.0, 0.3438, 1.0, 0.3125, 1.0, 0.2812, 1.0, 0.3125, 1.0, 0.3125, 1.0, 0.2812, 1.0, 0.2812, 1.0, 0.3125, 1.0, 0.3125, 1.0, 0.2812, 1.0, 0.25, 1.0, 0.2812, 1.0, 0.2812, 1.0, 0.25, 1.0, 0.25, 1.0, 0.2812, 1.0, 0.2812, 1.0, 0.25, 1.0, 0.2188, 1.0, 0.25, 1.0, 0.25, 1.0, 0.2188, 1.0, 0.2188, 1.0, 0.25, 1.0, 0.25, 1.0, 0.2188, 1.0, 0.1875, 1.0, 0.2188, 1.0, 0.2188, 1.0, 0.1875, 1.0, 0.1875, 1.0, 0.2188, 1.0, 0.2188, 1.0, 0.1875, 1.0, 0.1562, 1.0, 0.1875, 1.0, 0.1875, 1.0, 0.1563, 1.0, 0.1563, 1.0, 0.1875, 1.0, 0.1875, 1.0, 0.1562, 1.0, 0.125, 1.0, 0.1562, 1.0, 0.1563, 1.0, 0.125, 1.0, 0.125, 1.0, 0.1563, 1.0, 0.1562, 1.0, 0.125, 1.0, 0.09375, 1.0, 0.125, 1.0, 0.125, 1.0, 0.09375, 1.0, 0.09375, 1.0, 0.125, 1.0, 0.125, 1.0, 0.09375, 1.0, 0.0625, 1.0, 0.09375, 1.0, 0.09375, 1.0, 0.0625, 1.0, 0.0625, 1.0, 0.09375, 1.0, 0.09375, 1.0, 0.0625, 1.0, 0.03125, 1.0, 0.0625, 1.0, 0.0625, 1.0, 0.03125, 1.0, 0.03125, 1.0, 0.0625, 1.0, 0.0625, 1.0, 0.03125, 1.0, 0.0, 1.0, 0.03125, 1.0, 0.03125, 1.0, 0.0001222, 1.0, 0.0001222, 1.0, 0.03125, 1.0, 0.03125, 1.0, 0.0, 1.0, 0.9688, 1.0, 1.0, 1.0, 0.9688, 1.0, 0.03125, 0.75, 0.0, 0.75, 0.0, 0.9781, 0.03125, 0.9781, 0.8438, 1.0, 0.8438, 1.0, 0.875, 1.0, 0.8125, 1.0, 0.8125, 1.0, 0.8438, 1.0, 0.7812, 1.0, 0.7812, 1.0, 0.8125, 1.0, 0.75, 1.0, 0.75, 1.0, 0.7812, 1.0, 0.7188, 1.0, 0.7188, 1.0, 0.75, 1.0, 0.6875, 1.0, 0.6875, 1.0, 0.7188, 1.0, 0.6562, 1.0, 0.6562, 1.0, 0.6875, 1.0, 0.625, 1.0, 0.625, 1.0, 0.6562, 1.0, 0.5938, 1.0, 0.5938, 1.0, 0.625, 1.0, 0.5625, 1.0, 0.5625, 1.0, 0.5938, 1.0, 0.5312, 1.0, 0.5312, 1.0, 0.5625, 1.0, 0.5, 1.0, 0.5, 1.0, 0.5312, 1.0, 0.4688, 1.0, 0.4688, 1.0, 0.5, 1.0, 0.4375, 1.0, 0.4375, 1.0, 0.4688, 1.0, 0.4062, 1.0, 0.4062, 1.0, 0.4375, 1.0, 0.375, 1.0, 0.375, 1.0, 0.4062, 1.0, 0.3438, 1.0, 0.3438, 1.0, 0.375, 1.0, 0.3125, 1.0, 0.3125, 1.0, 0.3438, 1.0, 0.2812, 1.0, 0.2812, 1.0, 0.3125, 1.0, 0.25, 1.0, 0.25, 1.0, 0.2812, 1.0, 0.2188, 1.0, 0.2188, 1.0, 0.25, 1.0, 0.1875, 1.0, 0.1875, 1.0, 0.2188, 1.0, 0.1562, 1.0, 0.1562, 1.0, 0.1875, 1.0, 0.125, 1.0, 0.125, 1.0, 0.1562, 1.0, 0.09375, 1.0, 0.09375, 1.0, 0.125, 1.0, 0.0625, 1.0, 0.0625, 1.0, 0.09375, 1.0, 0.03125, 1.0, 0.03125, 1.0, 0.0625, 1.0, 0.9062, 1.0, 0.9062, 1.0, 0.9375, 1.0, 0.8125, 0.75, 0.7812, 0.75, 0.7812, 0.9781, 0.8125, 0.9781, 0.5312, 0.75, 0.5, 0.75, 0.5, 0.9781, 0.5312, 0.9781, 0.25, 0.75, 0.2188, 0.75, 0.2188, 0.9781, 0.25, 0.9781, 0.9375, 0.75, 0.9062, 0.75, 0.9062, 0.9781, 0.9375, 0.9781, 0.6562, 0.75, 0.625, 0.75, 0.625, 0.9781, 0.6562, 0.9781, 0.375, 0.75, 0.3438, 0.75, 0.3438, 0.9781, 0.375, 0.9781, 0.09375, 0.75, 0.0625, 0.75, 0.0625, 0.9781, 0.09375, 0.9781, 0.7812, 0.75, 0.75, 0.75, 0.75, 0.9781, 0.7812, 0.9781, 0.5, 0.75, 0.4688, 0.75, 0.4688, 0.9781, 0.5, 0.9781, 0.2188, 0.75, 0.1875, 0.75, 0.1875, 0.9781, 0.2188, 0.9781, 0.9062, 0.75, 0.875, 0.75, 0.875, 0.9781, 0.9062, 0.9781, 0.625, 0.75, 0.5938, 0.75, 0.5938, 0.9781, 0.625, 0.9781, 0.3438, 0.75, 0.3125, 0.75, 0.3125, 0.9781, 0.3438, 0.9781, 0.0625, 0.75, 0.03125, 0.75, 0.03125, 0.9781, 0.0625, 0.9781, 0.75, 0.75, 0.7188, 0.75, 0.7188, 0.9781, 0.75, 0.9781, 0.4688, 0.75, 0.4375, 0.75, 0.4375, 0.9781, 0.4688, 0.9781, 0.1875, 0.75, 0.1562, 0.75, 0.1562, 0.9781, 0.1875, 0.9781, 0.875, 0.75, 0.8438, 0.75, 0.8438, 0.9781, 0.875, 0.9781, 0.5938, 0.75, 0.5625, 0.75, 0.5625, 0.9781, 0.5938, 0.9781, 0.3125, 0.75, 0.2812, 0.75, 0.2812, 0.9781, 0.3125, 0.9781, 1.0, 0.75, 0.9688, 0.75, 0.9688, 0.9781, 1.0, 0.9781, 0.875, 1.0, 0.875, 1.0, 0.9062, 1.0, 0.7188, 0.75, 0.6875, 0.75, 0.6875, 0.9781, 0.7188, 0.9781, 0.4375, 0.75, 0.4062, 0.75, 0.4062, 0.9781, 0.4375, 0.9781, 0.1562, 0.75, 0.125, 0.75, 0.125, 0.9781, 0.1562, 0.9781, 0.8438, 0.75, 0.8125, 0.75, 0.8125, 0.9781, 0.8438, 0.9781, 0.5625, 0.75, 0.5312, 0.75, 0.5312, 0.9781, 0.5625, 0.9781, 0.2812, 0.75, 0.25, 0.75, 0.25, 0.9781, 0.2812, 0.9781, 0.9688, 0.75, 0.9375, 0.75, 0.9375, 0.9781, 0.9688, 0.9781, 0.6875, 0.75, 0.6562, 0.75, 0.6562, 0.9781, 0.6875, 0.9781, 0.4062, 0.75, 0.375, 0.75, 0.375, 0.9781, 0.4062, 0.9781, 0.125, 0.75, 0.09375, 0.75, 0.09375, 0.9781, 0.125, 0.9781, 0.75, 1.0, 0.75, 1.0, 0.7812, 1.0, 0.7812, 1.0, 0.3125, 1.0, 0.3125, 1.0, 0.3438, 1.0, 0.3438, 1.0, 0.7188, 1.0, 0.7188, 1.0, 0.75, 1.0, 0.75, 1.0, 0.2812, 1.0, 0.2812, 1.0, 0.3125, 1.0, 0.3125, 1.0, 0.6875, 1.0, 0.6875, 1.0, 0.7188, 1.0, 0.7188, 1.0, 0.25, 1.0, 0.25, 1.0, 0.2812, 1.0, 0.2812, 1.0, 0.6562, 1.0, 0.6562, 1.0, 0.6875, 1.0, 0.6875, 1.0, 0.2188, 1.0, 0.2188, 1.0, 0.25, 1.0, 0.25, 1.0, 0.625, 1.0, 0.625, 1.0, 0.6562, 1.0, 0.6562, 1.0, 0.1875, 1.0, 0.1875, 1.0, 0.2188, 1.0, 0.2188, 1.0, 0.5938, 1.0, 0.5938, 1.0, 0.625, 1.0, 0.625, 1.0, 0.1562, 1.0, 0.1562, 1.0, 0.1875, 1.0, 0.1875, 1.0, 0.5625, 1.0, 0.5625, 1.0, 0.5938, 1.0, 0.5938, 1.0, 0.0, 1.0, 0.0, 1.0, 0.03125, 1.0, 0.03125, 1.0, 0.125, 1.0, 0.125, 1.0, 0.1562, 1.0, 0.1562, 1.0, 0.5312, 1.0, 0.5312, 1.0, 0.5625, 1.0, 0.5625, 1.0, 0.9375, 1.0, 0.9375, 1.0, 0.9688, 1.0, 0.9688, 1.0, 0.09375, 1.0, 0.09375, 1.0, 0.125, 1.0, 0.125, 1.0, 0.5, 1.0, 0.5, 1.0, 0.5312, 1.0, 0.5312, 1.0, 0.9062, 1.0, 0.9062, 1.0, 0.9375, 1.0, 0.9375, 1.0, 0.0625, 1.0, 0.0625, 1.0, 0.09375, 1.0, 0.09375, 1.0, 0.4688, 1.0, 0.4688, 1.0, 0.5, 1.0, 0.5, 1.0, 0.875, 1.0, 0.875, 1.0, 0.9062, 1.0, 0.9062, 1.0, 0.03125, 1.0, 0.03125, 1.0, 0.0625, 1.0, 0.0625, 1.0, 0.4375, 1.0, 0.4375, 1.0, 0.4688, 1.0, 0.4688, 1.0, 0.8438, 1.0, 0.8438, 1.0, 0.875, 1.0, 0.875, 1.0, 0.0, 1.0, 0.0, 1.0, 0.03125, 1.0, 0.4062, 1.0, 0.4062, 1.0, 0.4375, 1.0, 0.4375, 1.0, 0.8125, 1.0, 0.8125, 1.0, 0.8438, 1.0, 0.8437, 1.0, 0.375, 1.0, 0.375, 1.0, 0.4062, 1.0, 0.4062, 1.0, 0.7812, 1.0, 0.7812, 1.0, 0.8125, 1.0, 0.8125, 1.0, 0.3438, 1.0, 0.3438, 1.0, 0.375, 1.0, 0.375, 1.0, 0.6562, 1.0, 0.6562, 1.0, 0.6875, 1.0, 0.6875, 1.0, 0.2188, 1.0, 0.2188, 1.0, 0.25, 1.0, 0.25, 1.0, 0.625, 1.0, 0.625, 1.0, 0.6562, 1.0, 0.6562, 1.0, 0.1875, 1.0, 0.1875, 1.0, 0.2188, 1.0, 0.2188, 1.0, 0.5938, 1.0, 0.5938, 1.0, 0.625, 1.0, 0.625, 1.0, 0.1562, 1.0, 0.1562, 1.0, 0.1875, 1.0, 0.1875, 1.0, 0.5625, 1.0, 0.5625, 1.0, 0.5938, 1.0, 0.5938, 1.0, 0.0, 1.0, 0.0, 1.0, 0.03125, 1.0, 0.03125, 1.0, 0.125, 1.0, 0.125, 1.0, 0.1562, 1.0, 0.1562, 1.0, 0.5312, 1.0, 0.5312, 1.0, 0.5625, 1.0, 0.5625, 1.0, 0.9375, 1.0, 0.9375, 1.0, 0.9688, 1.0, 0.9688, 1.0, 0.09375, 1.0, 0.09375, 1.0, 0.125, 1.0, 0.125, 1.0, 0.5, 1.0, 0.5, 1.0, 0.5312, 1.0, 0.5312, 1.0, 0.9062, 1.0, 0.9062, 1.0, 0.9375, 1.0, 0.9375, 1.0, 0.0625, 1.0, 0.0625, 1.0, 0.09375, 1.0, 0.09375, 1.0, 0.4688, 1.0, 0.4688, 1.0, 0.5, 1.0, 0.5, 1.0, 0.875, 1.0, 0.875, 1.0, 0.9062, 1.0, 0.9062, 1.0, 0.03125, 1.0, 0.03125, 1.0, 0.0625, 1.0, 0.0625, 1.0, 0.4375, 1.0, 0.4375, 1.0, 0.4688, 1.0, 0.4688, 1.0, 0.8438, 1.0, 0.8438, 1.0, 0.875, 1.0, 0.875, 1.0, 0.9375, 1.0, 0.9375, 1.0, 0.9688, 1.0, 0.4062, 1.0, 0.4062, 1.0, 0.4375, 1.0, 0.4375, 1.0, 0.8125, 1.0, 0.8125, 1.0, 0.8438, 1.0, 0.8438, 1.0, 0.375, 1.0, 0.375, 1.0, 0.4062, 1.0, 0.4062, 1.0, 0.7812, 1.0, 0.7812, 1.0, 0.8125, 1.0, 0.8125, 1.0, 0.3438, 1.0, 0.3438, 1.0, 0.375, 1.0, 0.375, 1.0, 0.75, 1.0, 0.75, 1.0, 0.7812, 1.0, 0.7812, 1.0, 0.3125, 1.0, 0.3125, 1.0, 0.3438, 1.0, 0.3438, 1.0, 0.7188, 1.0, 0.7188, 1.0, 0.75, 1.0, 0.75, 1.0, 0.2812, 1.0, 0.2812, 1.0, 0.3125, 1.0, 0.3125, 1.0, 0.6875, 1.0, 0.6875, 1.0, 0.7188, 1.0, 0.7188, 1.0, 0.25, 1.0, 0.25, 1.0, 0.2812, 1.0, 0.2812, 1.0, 0.9688, 0.9781, 0.9687, 1.0, 0.9999, 1.0, 1.0, 0.9781, 0.9687, 1.0, 0.9688, 1.0, 1.0, 1.0, 0.9999, 1.0, 0.9375, 0.9781, 0.9375, 1.0, 0.9687, 1.0, 0.9688, 0.9781, 0.9375, 1.0, 0.9375, 1.0, 0.9688, 1.0, 0.9687, 1.0, 0.9062, 0.9781, 0.9062, 1.0, 0.9375, 1.0, 0.9375, 0.9781, 0.9062, 1.0, 0.9062, 1.0, 0.9375, 1.0, 0.9375, 1.0, 0.875, 0.9781, 0.875, 1.0, 0.9062, 1.0, 0.9062, 0.9781, 0.875, 1.0, 0.875, 1.0, 0.9062, 1.0, 0.9062, 1.0, 0.8438, 0.9781, 0.8438, 1.0, 0.875, 1.0, 0.875, 0.9781, 0.8438, 1.0, 0.8438, 1.0, 0.875, 1.0, 0.875, 1.0, 0.8125, 0.9781, 0.8125, 1.0, 0.8438, 1.0, 0.8438, 0.9781, 0.8125, 1.0, 0.8125, 1.0, 0.8437, 1.0, 0.8438, 1.0, 0.7812, 0.9781, 0.7812, 1.0, 0.8125, 1.0, 0.8125, 0.9781, 0.7812, 1.0, 0.7812, 1.0, 0.8125, 1.0, 0.8125, 1.0, 0.75, 0.9781, 0.75, 1.0, 0.7812, 1.0, 0.7812, 0.9781, 0.75, 1.0, 0.75, 1.0, 0.7812, 1.0, 0.7812, 1.0, 0.7188, 0.9781, 0.7188, 1.0, 0.75, 1.0, 0.75, 0.9781, 0.7188, 1.0, 0.7188, 1.0, 0.75, 1.0, 0.75, 1.0, 0.6875, 0.9781, 0.6875, 1.0, 0.7188, 1.0, 0.7188, 0.9781, 0.6875, 1.0, 0.6875, 1.0, 0.7188, 1.0, 0.7188, 1.0, 0.6562, 0.9781, 0.6562, 1.0, 0.6875, 1.0, 0.6875, 0.9781, 0.6562, 1.0, 0.6562, 1.0, 0.6875, 1.0, 0.6875, 1.0, 0.625, 0.9781, 0.625, 1.0, 0.6562, 1.0, 0.6562, 0.9781, 0.625, 1.0, 0.625, 1.0, 0.6562, 1.0, 0.6562, 1.0, 0.5938, 0.9781, 0.5938, 1.0, 0.625, 1.0, 0.625, 0.9781, 0.5938, 1.0, 0.5938, 1.0, 0.625, 1.0, 0.625, 1.0, 0.5625, 0.9781, 0.5625, 1.0, 0.5938, 1.0, 0.5938, 0.9781, 0.5625, 1.0, 0.5625, 1.0, 0.5938, 1.0, 0.5938, 1.0, 0.5312, 0.9781, 0.5312, 1.0, 0.5625, 1.0, 0.5625, 0.9781, 0.5312, 1.0, 0.5312, 1.0, 0.5625, 1.0, 0.5625, 1.0, 0.5, 0.9781, 0.5, 1.0, 0.5312, 1.0, 0.5312, 0.9781, 0.5, 1.0, 0.5, 1.0, 0.5312, 1.0, 0.5312, 1.0, 0.4688, 0.9781, 0.4688, 1.0, 0.5, 1.0, 0.5, 0.9781, 0.4688, 1.0, 0.4688, 1.0, 0.5, 1.0, 0.5, 1.0, 0.4375, 0.9781, 0.4375, 1.0, 0.4688, 1.0, 0.4688, 0.9781, 0.4375, 1.0, 0.4375, 1.0, 0.4688, 1.0, 0.4688, 1.0, 0.4062, 0.9781, 0.4062, 1.0, 0.4375, 1.0, 0.4375, 0.9781, 0.4062, 1.0, 0.4062, 1.0, 0.4375, 1.0, 0.4375, 1.0, 0.375, 0.9781, 0.375, 1.0, 0.4062, 1.0, 0.4062, 0.9781, 0.375, 1.0, 0.375, 1.0, 0.4062, 1.0, 0.4062, 1.0, 0.3438, 0.9781, 0.3438, 1.0, 0.375, 1.0, 0.375, 0.9781, 0.3438, 1.0, 0.3438, 1.0, 0.375, 1.0, 0.375, 1.0, 0.3125, 0.9781, 0.3125, 1.0, 0.3438, 1.0, 0.3438, 0.9781, 0.3125, 1.0, 0.3125, 1.0, 0.3438, 1.0, 0.3438, 1.0, 0.2812, 0.9781, 0.2812, 1.0, 0.3125, 1.0, 0.3125, 0.9781, 0.2812, 1.0, 0.2812, 1.0, 0.3125, 1.0, 0.3125, 1.0, 0.25, 0.9781, 0.25, 1.0, 0.2812, 1.0, 0.2812, 0.9781, 0.25, 1.0, 0.25, 1.0, 0.2812, 1.0, 0.2812, 1.0, 0.2188, 0.9781, 0.2188, 1.0, 0.25, 1.0, 0.25, 0.9781, 0.2188, 1.0, 0.2188, 1.0, 0.25, 1.0, 0.25, 1.0, 0.1875, 0.9781, 0.1875, 1.0, 0.2188, 1.0, 0.2188, 0.9781, 0.1875, 1.0, 0.1875, 1.0, 0.2188, 1.0, 0.2188, 1.0, 0.1562, 0.9781, 0.1563, 1.0, 0.1875, 1.0, 0.1875, 0.9781, 0.1563, 1.0, 0.1562, 1.0, 0.1875, 1.0, 0.1875, 1.0, 0.125, 0.9781, 0.125, 1.0, 0.1563, 1.0, 0.1562, 0.9781, 0.125, 1.0, 0.125, 1.0, 0.1562, 1.0, 0.1563, 1.0, 0.09375, 0.9781, 0.09375, 1.0, 0.125, 1.0, 0.125, 0.9781, 0.09375, 1.0, 0.09375, 1.0, 0.125, 1.0, 0.125, 1.0, 0.0625, 0.9781, 0.0625, 1.0, 0.09375, 1.0, 0.09375, 0.9781, 0.0625, 1.0, 0.0625, 1.0, 0.09375, 1.0, 0.09375, 1.0, 0.03125, 0.9781, 0.03125, 1.0, 0.0625, 1.0, 0.0625, 0.9781, 0.03125, 1.0, 0.03125, 1.0, 0.0625, 1.0, 0.0625, 1.0, 0.0, 0.9781, 8.949e-05, 1.0, 0.03125, 1.0, 0.03125, 0.9781, 8.949e-05, 1.0, 0.0, 1.0, 0.03125, 1.0, 0.03125, 1.0, 0.9688, 1.0, 0.9688, 1.0, 1.0, 1.0, 1.0, 1.0, 0.9688, 1.0, 0.9688, 1.0, 1.0, 1.0, 1.0, 1.0, 0.9688, 1.0, 0.9688, 1.0, 1.0, 1.0, 1.0, 1.0, 0.9375, 1.0, 0.9375, 1.0, 0.9688, 1.0, 0.9688, 1.0, 0.9375, 1.0, 0.9375, 1.0, 0.9688, 1.0, 0.9688, 1.0, 0.9062, 1.0, 0.9062, 1.0, 0.9375, 1.0, 0.9375, 1.0, 0.9062, 1.0, 0.9062, 1.0, 0.9375, 1.0, 0.9375, 1.0, 0.875, 1.0, 0.875, 1.0, 0.9062, 1.0, 0.9062, 1.0, 0.875, 1.0, 0.875, 1.0, 0.9062, 1.0, 0.9062, 1.0, 0.8438, 1.0, 0.8438, 1.0, 0.875, 1.0, 0.875, 1.0, 0.8438, 1.0, 0.8438, 1.0, 0.875, 1.0, 0.875, 1.0, 0.8125, 1.0, 0.8125, 1.0, 0.8438, 1.0, 0.8438, 1.0, 0.8125, 1.0, 0.8125, 1.0, 0.8438, 1.0, 0.8438, 1.0, 0.7812, 1.0, 0.7812, 1.0, 0.8125, 1.0, 0.8125, 1.0, 0.7812, 1.0, 0.7812, 1.0, 0.8125, 1.0, 0.8125, 1.0, 0.75, 1.0, 0.75, 1.0, 0.7812, 1.0, 0.7812, 1.0, 0.75, 1.0, 0.75, 1.0, 0.7812, 1.0, 0.7812, 1.0, 0.7188, 1.0, 0.7188, 1.0, 0.75, 1.0, 0.75, 1.0, 0.7188, 1.0, 0.7188, 1.0, 0.75, 1.0, 0.75, 1.0, 0.6875, 1.0, 0.6875, 1.0, 0.7188, 1.0, 0.7188, 1.0, 0.6875, 1.0, 0.6875, 1.0, 0.7188, 1.0, 0.7188, 1.0, 0.6562, 1.0, 0.6562, 1.0, 0.6875, 1.0, 0.6875, 1.0, 0.6562, 1.0, 0.6562, 1.0, 0.6875, 1.0, 0.6875, 1.0, 0.625, 1.0, 0.625, 1.0, 0.6562, 1.0, 0.6562, 1.0, 0.625, 1.0, 0.625, 1.0, 0.6562, 1.0, 0.6562, 1.0, 0.5938, 1.0, 0.5938, 1.0, 0.625, 1.0, 0.625, 1.0, 0.5938, 1.0, 0.5938, 1.0, 0.625, 1.0, 0.625, 1.0, 0.5625, 1.0, 0.5625, 1.0, 0.5938, 1.0, 0.5938, 1.0, 0.5625, 1.0, 0.5625, 1.0, 0.5938, 1.0, 0.5938, 1.0, 0.5312, 1.0, 0.5312, 1.0, 0.5625, 1.0, 0.5625, 1.0, 0.5312, 1.0, 0.5312, 1.0, 0.5625, 1.0, 0.5625, 1.0, 0.5, 1.0, 0.5, 1.0, 0.5312, 1.0, 0.5312, 1.0, 0.5, 1.0, 0.5, 1.0, 0.5312, 1.0, 0.5312, 1.0, 0.4688, 1.0, 0.4688, 1.0, 0.5, 1.0, 0.5, 1.0, 0.4688, 1.0, 0.4688, 1.0, 0.5, 1.0, 0.5, 1.0, 0.4375, 1.0, 0.4375, 1.0, 0.4688, 1.0, 0.4688, 1.0, 0.4375, 1.0, 0.4375, 1.0, 0.4688, 1.0, 0.4688, 1.0, 0.4062, 1.0, 0.4062, 1.0, 0.4375, 1.0, 0.4375, 1.0, 0.4062, 1.0, 0.4062, 1.0, 0.4375, 1.0, 0.4375, 1.0, 0.375, 1.0, 0.375, 1.0, 0.4062, 1.0, 0.4062, 1.0, 0.375, 1.0, 0.375, 1.0, 0.4062, 1.0, 0.4062, 1.0, 0.3438, 1.0, 0.3438, 1.0, 0.375, 1.0, 0.375, 1.0, 0.3438, 1.0, 0.3438, 1.0, 0.375, 1.0, 0.375, 1.0, 0.3125, 1.0, 0.3125, 1.0, 0.3438, 1.0, 0.3438, 1.0, 0.3125, 1.0, 0.3125, 1.0, 0.3438, 1.0, 0.3438, 1.0, 0.2812, 1.0, 0.2812, 1.0, 0.3125, 1.0, 0.3125, 1.0, 0.2812, 1.0, 0.2812, 1.0, 0.3125, 1.0, 0.3125, 1.0, 0.25, 1.0, 0.25, 1.0, 0.2812, 1.0, 0.2812, 1.0, 0.25, 1.0, 0.25, 1.0, 0.2812, 1.0, 0.2812, 1.0, 0.2188, 1.0, 0.2188, 1.0, 0.25, 1.0, 0.25, 1.0, 0.2188, 1.0, 0.2188, 1.0, 0.25, 1.0, 0.25, 1.0, 0.1875, 1.0, 0.1875, 1.0, 0.2188, 1.0, 0.2188, 1.0, 0.1875, 1.0, 0.1875, 1.0, 0.2188, 1.0, 0.2188, 1.0, 0.1562, 1.0, 0.1562, 1.0, 0.1875, 1.0, 0.1875, 1.0, 0.1562, 1.0, 0.1562, 1.0, 0.1875, 1.0, 0.1875, 1.0, 0.125, 1.0, 0.125, 1.0, 0.1562, 1.0, 0.1562, 1.0, 0.125, 1.0, 0.125, 1.0, 0.1562, 1.0, 0.1562, 1.0, 0.09375, 1.0, 0.09375, 1.0, 0.125, 1.0, 0.125, 1.0, 0.09375, 1.0, 0.09375, 1.0, 0.125, 1.0, 0.125, 1.0, 0.0625, 1.0, 0.0625, 1.0, 0.09375, 1.0, 0.09375, 1.0, 0.0625, 1.0, 0.0625, 1.0, 0.09375, 1.0, 0.09375, 1.0, 0.03125, 1.0, 0.03125, 1.0, 0.0625, 1.0, 0.0625, 1.0, 0.03125, 1.0, 0.03125, 1.0, 0.0625, 1.0, 0.0625, 1.0, 0.0, 1.0, 0.0, 1.0, 0.03125, 1.0, 0.03125, 1.0, 0.0, 1.0, 0.0, 1.0, 0.03125, 1.0, 0.03125, 1.0, 0.9688, 1.0, 0.9688, 1.0, 1.0, 1.0, 1.0, 1.0, 0.9688, 1.0, 0.9688, 1.0, 0.9999, 1.0, 1.0, 1.0, 0.9688, 1.0, 0.9688, 1.0, 1.0, 1.0, 0.9999, 1.0, 0.9375, 1.0, 0.9375, 1.0, 0.9688, 1.0, 0.9688, 1.0, 0.9375, 1.0, 0.9375, 1.0, 0.9688, 1.0, 0.9688, 1.0, 0.9062, 1.0, 0.9062, 1.0, 0.9375, 1.0, 0.9375, 1.0, 0.9062, 1.0, 0.9062, 1.0, 0.9375, 1.0, 0.9375, 1.0, 0.875, 1.0, 0.875, 1.0, 0.9062, 1.0, 0.9062, 1.0, 0.875, 1.0, 0.875, 1.0, 0.9062, 1.0, 0.9062, 1.0, 0.8438, 1.0, 0.8438, 1.0, 0.875, 1.0, 0.875, 1.0, 0.8438, 1.0, 0.8438, 1.0, 0.875, 1.0, 0.875, 1.0, 0.8125, 1.0, 0.8125, 1.0, 0.8438, 1.0, 0.8438, 1.0, 0.8125, 1.0, 0.8125, 1.0, 0.8438, 1.0, 0.8438, 1.0, 0.7812, 1.0, 0.7812, 1.0, 0.8125, 1.0, 0.8125, 1.0, 0.7812, 1.0, 0.7812, 1.0, 0.8125, 1.0, 0.8125, 1.0, 0.75, 1.0, 0.75, 1.0, 0.7812, 1.0, 0.7812, 1.0, 0.75, 1.0, 0.75, 1.0, 0.7812, 1.0, 0.7812, 1.0, 0.7188, 1.0, 0.7188, 1.0, 0.75, 1.0, 0.75, 1.0, 0.7188, 1.0, 0.7188, 1.0, 0.75, 1.0, 0.75, 1.0, 0.6875, 1.0, 0.6875, 1.0, 0.7188, 1.0, 0.7188, 1.0, 0.6875, 1.0, 0.6875, 1.0, 0.7188, 1.0, 0.7188, 1.0, 0.6562, 1.0, 0.6562, 1.0, 0.6875, 1.0, 0.6875, 1.0, 0.6562, 1.0, 0.6562, 1.0, 0.6875, 1.0, 0.6875, 1.0, 0.625, 1.0, 0.625, 1.0, 0.6562, 1.0, 0.6562, 1.0, 0.625, 1.0, 0.625, 1.0, 0.6562, 1.0, 0.6562, 1.0, 0.5938, 1.0, 0.5938, 1.0, 0.625, 1.0, 0.625, 1.0, 0.5938, 1.0, 0.5938, 1.0, 0.625, 1.0, 0.625, 1.0, 0.5625, 1.0, 0.5625, 1.0, 0.5938, 1.0, 0.5938, 1.0, 0.5625, 1.0, 0.5625, 1.0, 0.5938, 1.0, 0.5938, 1.0, 0.5312, 1.0, 0.5312, 1.0, 0.5625, 1.0, 0.5625, 1.0, 0.5312, 1.0, 0.5312, 1.0, 0.5625, 1.0, 0.5625, 1.0, 0.5, 1.0, 0.5, 1.0, 0.5312, 1.0, 0.5312, 1.0, 0.5, 1.0, 0.5, 1.0, 0.5312, 1.0, 0.5312, 1.0, 0.4688, 1.0, 0.4688, 1.0, 0.5, 1.0, 0.5, 1.0, 0.4688, 1.0, 0.4688, 1.0, 0.5, 1.0, 0.5, 1.0, 0.4375, 1.0, 0.4375, 1.0, 0.4688, 1.0, 0.4688, 1.0, 0.4375, 1.0, 0.4375, 1.0, 0.4688, 1.0, 0.4688, 1.0, 0.4062, 1.0, 0.4062, 1.0, 0.4375, 1.0, 0.4375, 1.0, 0.4062, 1.0, 0.4062, 1.0, 0.4375, 1.0, 0.4375, 1.0, 0.375, 1.0, 0.375, 1.0, 0.4062, 1.0, 0.4062, 1.0, 0.375, 1.0, 0.375, 1.0, 0.4062, 1.0, 0.4062, 1.0, 0.3438, 1.0, 0.3438, 1.0, 0.375, 1.0, 0.375, 1.0, 0.3438, 1.0, 0.3438, 1.0, 0.375, 1.0, 0.375, 1.0, 0.3125, 1.0, 0.3125, 1.0, 0.3438, 1.0, 0.3438, 1.0, 0.3125, 1.0, 0.3125, 1.0, 0.3438, 1.0, 0.3438, 1.0, 0.2812, 1.0, 0.2812, 1.0, 0.3125, 1.0, 0.3125, 1.0, 0.2812, 1.0, 0.2812, 1.0, 0.3125, 1.0, 0.3125, 1.0, 0.25, 1.0, 0.25, 1.0, 0.2812, 1.0, 0.2812, 1.0, 0.25, 1.0, 0.25, 1.0, 0.2812, 1.0, 0.2812, 1.0, 0.2188, 1.0, 0.2188, 1.0, 0.25, 1.0, 0.25, 1.0, 0.2188, 1.0, 0.2188, 1.0, 0.25, 1.0, 0.25, 1.0, 0.1875, 1.0, 0.1875, 1.0, 0.2188, 1.0, 0.2188, 1.0, 0.1875, 1.0, 0.1875, 1.0, 0.2188, 1.0, 0.2188, 1.0, 0.1562, 1.0, 0.1563, 1.0, 0.1875, 1.0, 0.1875, 1.0, 0.1563, 1.0, 0.1562, 1.0, 0.1875, 1.0, 0.1875, 1.0, 0.125, 1.0, 0.125, 1.0, 0.1563, 1.0, 0.1562, 1.0, 0.125, 1.0, 0.125, 1.0, 0.1562, 1.0, 0.1563, 1.0, 0.09375, 1.0, 0.09375, 1.0, 0.125, 1.0, 0.125, 1.0, 0.09375, 1.0, 0.09375, 1.0, 0.125, 1.0, 0.125, 1.0, 0.0625, 1.0, 0.0625, 1.0, 0.09375, 1.0, 0.09375, 1.0, 0.0625, 1.0, 0.0625, 1.0, 0.09375, 1.0, 0.09375, 1.0, 0.03125, 1.0, 0.03125, 1.0, 0.0625, 1.0, 0.0625, 1.0, 0.03125, 1.0, 0.03125, 1.0, 0.0625, 1.0, 0.0625, 1.0, 0.0, 1.0, 0.0001222, 1.0, 0.03125, 1.0, 0.03125, 1.0, 0.0001222, 1.0, 0.0, 1.0, 0.03125, 1.0, 0.03125, 1.0, 0.9688, 1.0, 0.9688, 1.0, 1.0, 1.0])
me_cylinder_001.materials.append(mat_material_001)
me_cylinder_001.use_remesh_preserve_volume = False
me_cylinder_001.use_remesh_preserve_attributes = False
me_cylinder_001.use_mirror_vertex_groups = False
me_cylinder_001.update()

# ---- objects
ob_coin = bpy.data.objects.new('coin', me_cylinder_001)

# ---- transforms, parenting, visibility, modifiers, constraints
ob_coin.location = (0.0, 0.0, 1.635)
ob_coin.rotation_euler = (1.571, 2.22e-16, 2.22e-16)
ob_coin.lineart.crease_threshold = 0.0

# ---- collection membership
col_collection.objects.link(ob_coin)

# ---- scene / render settings (as saved in the file)
scene.frame_start = 1; scene.frame_end = 250; scene.frame_set(1)
scene.render.engine = 'BLENDER_EEVEE_NEXT'
scene.cycles.use_denoising = False
scene.cycles.samples = 128
scene.cycles.sampling_pattern = 'TABULATED_SOBOL'
scene.cycles.use_adaptive_sampling = False
scene.cycles.use_light_tree = False
scene.view_settings.view_transform = 'Filmic'
bpy.context.view_layer.update()

# ---- added for rendering (the .blend has no active camera and no usable light): camera, sun
cam_auto = bpy.data.cameras.new('AutoCamera')
cam_auto.lens = 50.0
cam_auto.sensor_width = 36.0
cam_auto.clip_end = 1000.0
ob_auto_camera = bpy.data.objects.new('AutoCamera', cam_auto)
scene.collection.objects.link(ob_auto_camera)
ob_auto_camera.location = (2.64887, -3.17864, 3.75415)
ob_auto_camera.rotation_euler = (1.09748, -7.21219e-08, 0.694738)
scene.camera = ob_auto_camera
light_auto_sun = bpy.data.lights.new('AutoSun', 'SUN')
light_auto_sun.energy = 3.0
light_auto_sun.angle = 0.0523599
ob_auto_sun = bpy.data.objects.new('AutoSun', light_auto_sun)
scene.collection.objects.link(ob_auto_sun)
ob_auto_sun.rotation_euler = (0.872665, 0.174533, 0.523599)
bpy.context.view_layer.update()
